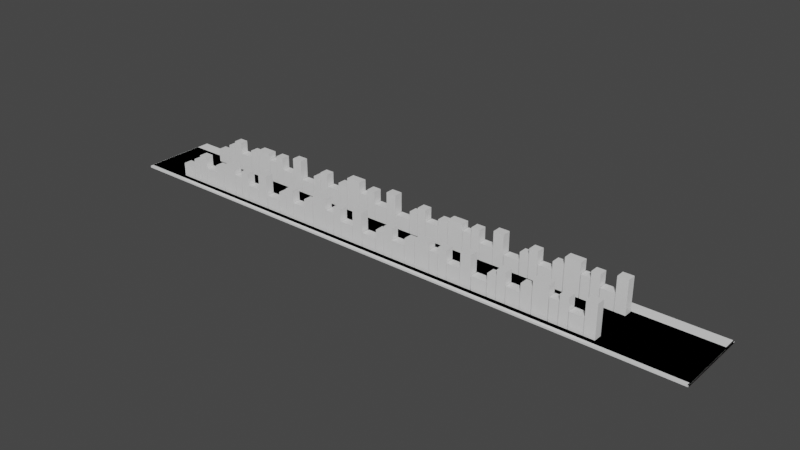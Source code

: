 # Source: Buildings.blend  (saved by Blender 2.80.75; exported with 4.5.12 LTS)
import bpy
from mathutils import Matrix  # noqa: F401  (used for matrix-valued properties, if any)

bpy.ops.wm.read_factory_settings(use_empty=True)
scene = bpy.context.scene
scene.name = 'Scene'

# ---- collections
col_collection = bpy.data.collections.new('Collection'); scene.collection.children.link(col_collection)

# ---- materials (node trees are filled in below, after node groups)
mat_material = bpy.data.materials.new('Material')
mat_material.alpha_threshold = 0.0
mat_material.use_transparent_shadow = False
mat_material.line_color = (0.0, 0.0, 0.0, 1.0)

# ---- material node trees
mat_material.use_nodes = True; mat_material.node_tree.nodes.clear()
_N = mat_material.node_tree.nodes; _L = mat_material.node_tree.links
n0 = _N.new('ShaderNodeOutputMaterial'); n0.name = 'Material Output'; n0.location = (300, 300)
n1 = _N.new('ShaderNodeBsdfPrincipled'); n1.name = 'Principled BSDF'; n1.location = (10, 300)
n1.distribution = 'GGX'
n1.subsurface_method = 'BURLEY'
n1.inputs[2].default_value = 0.4
n1.inputs[3].default_value = 1.45
n1.inputs[27].default_value = (0.0, 0.0, 0.0, 1.0)
n1.inputs[28].default_value = 1.0
_L.new(n1.outputs[0], n0.inputs[0])
n0.is_active_output = True

# ---- world
world_world = bpy.data.worlds.new('World'); scene.world = world_world
world_world.use_nodes = True; world_world.node_tree.nodes.clear()
_N = world_world.node_tree.nodes; _L = world_world.node_tree.links
n0 = _N.new('ShaderNodeOutputWorld'); n0.name = 'World Output'; n0.location = (300, 300)
n1 = _N.new('ShaderNodeBackground'); n1.name = 'Background'; n1.location = (10, 300)
n1.inputs[0].default_value = (0.05088, 0.05088, 0.05088, 1.0)
_L.new(n1.outputs[0], n0.inputs[0])
n0.is_active_output = True
world_world.color = (0.05088, 0.05088, 0.05088)
world_world.use_sun_shadow = False
world_world.sun_shadow_jitter_overblur = 0.0

# ---- meshes
me_cube = bpy.data.meshes.new('Cube')
me_cube.from_pydata([(1.603, -3.978, 7.593), (1.603, -3.978, -0.06582), (1.603, -5.978, 7.593), (1.603, -5.978, -0.06582), (-0.8307, -3.978, 7.593), (-0.8307, -3.978, -0.06582), (-0.8307, -5.978, 7.593), (-0.8307, -5.978, -0.06582)], [], [(0, 4, 6, 2), (3, 2, 6, 7), (7, 6, 4, 5), (5, 1, 3, 7), (1, 0, 2, 3), (5, 4, 0, 1)])
_uv = me_cube.uv_layers.new(name='UVMap')
_uv.uv.foreach_set('vector', [1.108, 1.0, -0.1085, 1.0, -0.1085, 2.384e-07, 1.108, 2.384e-07, 1.108, -1.415, 1.108, 2.415, -0.1085, 2.415, -0.1085, -1.415, 2.384e-07, -1.415, 2.384e-07, 2.415, 1.0, 2.415, 1.0, -1.415, -0.1085, 1.0, 1.108, 1.0, 1.108, 2.384e-07, -0.1085, 2.384e-07, 1.0, -1.415, 1.0, 2.415, 2.384e-07, 2.415, 2.384e-07, -1.415, -0.1085, -1.415, -0.1085, 2.415, 1.108, 2.415, 1.108, -1.415])
me_cube.materials.append(mat_material)
me_cube.use_remesh_preserve_volume = False
me_cube.use_remesh_preserve_attributes = False
me_cube.use_mirror_vertex_groups = False
me_cube.update()
me_cube_001 = bpy.data.meshes.new('Cube.001')
me_cube_001.from_pydata([(-0.9299, -3.978, 3.804), (-0.9299, -3.978, -0.06582), (-0.9299, -5.978, 3.804), (-0.9299, -5.978, -0.06582), (-4.093, -3.978, 3.804), (-4.093, -3.978, -0.06582), (-4.093, -5.978, 3.804), (-4.093, -5.978, -0.06582)], [], [(0, 4, 6, 2), (3, 2, 6, 7), (7, 6, 4, 5), (5, 1, 3, 7), (1, 0, 2, 3), (5, 4, 0, 1)])
_uv = me_cube_001.uv_layers.new(name='UVMap')
_uv.uv.foreach_set('vector', [1.291, 1.0, -0.2907, 1.0, -0.2907, 2.384e-07, 1.291, 2.384e-07, 1.291, -0.4674, 1.291, 1.467, -0.2907, 1.467, -0.2907, -0.4674, 2.384e-07, -0.4674, 2.384e-07, 1.467, 1.0, 1.467, 1.0, -0.4674, -0.2907, 1.0, 1.291, 1.0, 1.291, 2.384e-07, -0.2907, 2.384e-07, 1.0, -0.4674, 1.0, 1.467, 2.384e-07, 1.467, 2.384e-07, -0.4674, -0.2907, -0.4674, -0.2907, 1.467, 1.291, 1.467, 1.291, -0.4674])
me_cube_001.materials.append(mat_material)
me_cube_001.use_remesh_preserve_volume = False
me_cube_001.use_remesh_preserve_attributes = False
me_cube_001.use_mirror_vertex_groups = False
me_cube_001.update()
me_cube_002 = bpy.data.meshes.new('Cube.002')
me_cube_002.from_pydata([(-4.227, -3.978, 6.646), (-4.227, -3.978, -0.06582), (-4.227, -5.978, 6.646), (-4.227, -5.978, -0.06582), (-6.227, -3.978, 6.646), (-6.227, -3.978, -0.06582), (-6.227, -5.978, 6.646), (-6.227, -5.978, -0.06582)], [], [(0, 4, 6, 2), (3, 2, 6, 7), (7, 6, 4, 5), (5, 1, 3, 7), (1, 0, 2, 3), (5, 4, 0, 1)])
_uv = me_cube_002.uv_layers.new(name='UVMap')
_uv.uv.foreach_set('vector', [1.0, 1.0, 2.384e-07, 1.0, 2.384e-07, 2.384e-07, 1.0, 2.384e-07, 1.0, -1.178, 1.0, 2.178, 2.384e-07, 2.178, 2.384e-07, -1.178, 2.384e-07, -1.178, 2.384e-07, 2.178, 1.0, 2.178, 1.0, -1.178, 2.384e-07, 1.0, 1.0, 1.0, 1.0, 2.384e-07, 2.384e-07, 2.384e-07, 1.0, -1.178, 1.0, 2.178, 2.384e-07, 2.178, 2.384e-07, -1.178, 2.384e-07, -1.178, 2.384e-07, 2.178, 1.0, 2.178, 1.0, -1.178])
me_cube_002.materials.append(mat_material)
me_cube_002.use_remesh_preserve_volume = False
me_cube_002.use_remesh_preserve_attributes = False
me_cube_002.use_mirror_vertex_groups = False
me_cube_002.update()
me_cube_003 = bpy.data.meshes.new('Cube.003')
me_cube_003.from_pydata([(-6.361, -3.978, 5.128), (-6.361, -3.978, -0.06582), (-6.361, -5.978, 5.128), (-6.361, -5.978, -0.06582), (-8.361, -3.978, 5.128), (-8.361, -3.978, -0.06582), (-8.361, -5.978, 5.128), (-8.361, -5.978, -0.06582)], [], [(0, 4, 6, 2), (3, 2, 6, 7), (7, 6, 4, 5), (5, 1, 3, 7), (1, 0, 2, 3), (5, 4, 0, 1)])
_uv = me_cube_003.uv_layers.new(name='UVMap')
_uv.uv.foreach_set('vector', [1.0, 1.0, 0.0, 1.0, 0.0, 2.384e-07, 1.0, 2.384e-07, 1.0, -0.7986, 1.0, 1.799, 0.0, 1.799, 0.0, -0.7986, 2.384e-07, -0.7986, 2.384e-07, 1.799, 1.0, 1.799, 1.0, -0.7986, 0.0, 1.0, 1.0, 1.0, 1.0, 2.384e-07, 0.0, 2.384e-07, 1.0, -0.7986, 1.0, 1.799, 2.384e-07, 1.799, 2.384e-07, -0.7986, 0.0, -0.7986, 0.0, 1.799, 1.0, 1.799, 1.0, -0.7986])
me_cube_003.materials.append(mat_material)
me_cube_003.use_remesh_preserve_volume = False
me_cube_003.use_remesh_preserve_attributes = False
me_cube_003.use_mirror_vertex_groups = False
me_cube_003.update()
me_cube_004 = bpy.data.meshes.new('Cube.004')
me_cube_004.from_pydata([(-8.536, -3.978, 7.593), (-8.536, -3.978, -0.06582), (-8.536, -5.978, 7.593), (-8.536, -5.978, -0.06582), (-12.05, -3.978, 7.593), (-12.05, -3.978, -0.06582), (-12.05, -5.978, 7.593), (-12.05, -5.978, -0.06582)], [], [(0, 4, 6, 2), (3, 2, 6, 7), (7, 6, 4, 5), (5, 1, 3, 7), (1, 0, 2, 3), (5, 4, 0, 1)])
_uv = me_cube_004.uv_layers.new(name='UVMap')
_uv.uv.foreach_set('vector', [1.379, 1.0, -0.3785, 1.0, -0.3785, 2.384e-07, 1.379, 2.384e-07, 1.379, -1.415, 1.379, 2.415, -0.3785, 2.415, -0.3785, -1.415, 2.384e-07, -1.415, 2.384e-07, 2.415, 1.0, 2.415, 1.0, -1.415, -0.3785, 1.0, 1.379, 1.0, 1.379, 2.384e-07, -0.3785, 2.384e-07, 1.0, -1.415, 1.0, 2.415, 2.384e-07, 2.415, 2.384e-07, -1.415, -0.3785, -1.415, -0.3785, 2.415, 1.379, 2.415, 1.379, -1.415])
me_cube_004.materials.append(mat_material)
me_cube_004.use_remesh_preserve_volume = False
me_cube_004.use_remesh_preserve_attributes = False
me_cube_004.use_mirror_vertex_groups = False
me_cube_004.update()
me_cube_005 = bpy.data.meshes.new('Cube.005')
me_cube_005.from_pydata([(-119.6, -7.001, -0.4976), (-119.6, -7.001, -0.06338), (-119.6, 7.001, -0.4976), (-119.6, 7.001, -0.06338), (20.49, -7.001, -0.4976), (20.49, -7.001, -0.06338), (20.49, 7.001, -0.4976), (20.49, 7.001, -0.06338)], [], [(0, 1, 3, 2), (2, 3, 7, 6), (6, 7, 5, 4), (4, 5, 1, 0), (2, 6, 4, 0), (7, 3, 1, 5)])
_uv = me_cube_005.uv_layers.new(name='UVMap')
_uv.uv.foreach_set('vector', [-3.001, 0.3914, -3.001, 0.6086, 4.001, 0.6086, 4.001, 0.3914, -34.51, 0.3914, -34.51, 0.6086, 35.51, 0.6086, 35.51, 0.3914, 4.001, 0.3914, 4.001, 0.6086, -3.001, 0.6086, -3.001, 0.3914, 35.51, 0.3914, 35.51, 0.6086, -34.51, 0.6086, -34.51, 0.3914, -34.51, 4.001, 35.51, 4.001, 35.51, -3.001, -34.51, -3.001, 35.51, 4.001, -34.51, 4.001, -34.51, -3.001, 35.51, -3.001])
me_cube_005.use_remesh_preserve_volume = False
me_cube_005.use_remesh_preserve_attributes = False
me_cube_005.use_mirror_vertex_groups = False
me_cube_005.update()
me_cube_006 = bpy.data.meshes.new('Cube.006')
me_cube_006.from_pydata([(-12.21, -3.978, 5.723), (-12.21, -3.978, -0.06582), (-12.21, -5.978, 5.723), (-12.21, -5.978, -0.06582), (-14.65, -3.978, 5.723), (-14.65, -3.978, -0.06582), (-14.65, -5.978, 5.723), (-14.65, -5.978, -0.06582)], [], [(0, 4, 6, 2), (3, 2, 6, 7), (7, 6, 4, 5), (5, 1, 3, 7), (1, 0, 2, 3), (5, 4, 0, 1)])
_uv = me_cube_006.uv_layers.new(name='UVMap')
_uv.uv.foreach_set('vector', [1.108, 1.0, -0.1085, 1.0, -0.1085, 2.384e-07, 1.108, 2.384e-07, 1.108, -0.9472, 1.108, 1.947, -0.1085, 1.947, -0.1085, -0.9472, 2.384e-07, -0.9472, 2.384e-07, 1.947, 1.0, 1.947, 1.0, -0.9472, -0.1085, 1.0, 1.108, 1.0, 1.108, 2.384e-07, -0.1085, 2.384e-07, 1.0, -0.9472, 1.0, 1.947, 2.384e-07, 1.947, 2.384e-07, -0.9472, -0.1085, -0.9472, -0.1085, 1.947, 1.108, 1.947, 1.108, -0.9472])
me_cube_006.materials.append(mat_material)
me_cube_006.use_remesh_preserve_volume = False
me_cube_006.use_remesh_preserve_attributes = False
me_cube_006.use_mirror_vertex_groups = False
me_cube_006.update()
me_cube_007 = bpy.data.meshes.new('Cube.007')
me_cube_007.from_pydata([(-14.75, -3.978, 3.804), (-14.75, -3.978, -0.06582), (-14.75, -5.978, 3.804), (-14.75, -5.978, -0.06582), (-17.91, -3.978, 3.804), (-17.91, -3.978, -0.06582), (-17.91, -5.978, 3.804), (-17.91, -5.978, -0.06582)], [], [(0, 4, 6, 2), (3, 2, 6, 7), (7, 6, 4, 5), (5, 1, 3, 7), (1, 0, 2, 3), (5, 4, 0, 1)])
_uv = me_cube_007.uv_layers.new(name='UVMap')
_uv.uv.foreach_set('vector', [1.291, 1.0, -0.2907, 1.0, -0.2907, 2.384e-07, 1.291, 2.384e-07, 1.291, -0.4674, 1.291, 1.467, -0.2907, 1.467, -0.2907, -0.4674, 2.384e-07, -0.4674, 2.384e-07, 1.467, 1.0, 1.467, 1.0, -0.4674, -0.2907, 1.0, 1.291, 1.0, 1.291, 2.384e-07, -0.2907, 2.384e-07, 1.0, -0.4674, 1.0, 1.467, 2.384e-07, 1.467, 2.384e-07, -0.4674, -0.2907, -0.4674, -0.2907, 1.467, 1.291, 1.467, 1.291, -0.4674])
me_cube_007.materials.append(mat_material)
me_cube_007.use_remesh_preserve_volume = False
me_cube_007.use_remesh_preserve_attributes = False
me_cube_007.use_mirror_vertex_groups = False
me_cube_007.update()
me_cube_008 = bpy.data.meshes.new('Cube.008')
me_cube_008.from_pydata([(-18.04, -3.978, 6.646), (-18.04, -3.978, -0.06582), (-18.04, -5.978, 6.646), (-18.04, -5.978, -0.06582), (-20.04, -3.978, 6.646), (-20.04, -3.978, -0.06582), (-20.04, -5.978, 6.646), (-20.04, -5.978, -0.06582)], [], [(0, 4, 6, 2), (3, 2, 6, 7), (7, 6, 4, 5), (5, 1, 3, 7), (1, 0, 2, 3), (5, 4, 0, 1)])
_uv = me_cube_008.uv_layers.new(name='UVMap')
_uv.uv.foreach_set('vector', [1.0, 1.0, 9.537e-07, 1.0, 9.537e-07, 2.384e-07, 1.0, 2.384e-07, 1.0, -1.178, 1.0, 2.178, 9.537e-07, 2.178, 9.537e-07, -1.178, 2.384e-07, -1.178, 2.384e-07, 2.178, 1.0, 2.178, 1.0, -1.178, 9.537e-07, 1.0, 1.0, 1.0, 1.0, 2.384e-07, 9.537e-07, 2.384e-07, 1.0, -1.178, 1.0, 2.178, 2.384e-07, 2.178, 2.384e-07, -1.178, 9.537e-07, -1.178, 9.537e-07, 2.178, 1.0, 2.178, 1.0, -1.178])
me_cube_008.materials.append(mat_material)
me_cube_008.use_remesh_preserve_volume = False
me_cube_008.use_remesh_preserve_attributes = False
me_cube_008.use_mirror_vertex_groups = False
me_cube_008.update()
me_cube_009 = bpy.data.meshes.new('Cube.009')
me_cube_009.from_pydata([(-20.18, -3.978, 5.128), (-20.18, -3.978, -0.06582), (-20.18, -5.978, 5.128), (-20.18, -5.978, -0.06582), (-22.18, -3.978, 5.128), (-22.18, -3.978, -0.06582), (-22.18, -5.978, 5.128), (-22.18, -5.978, -0.06582)], [], [(0, 4, 6, 2), (3, 2, 6, 7), (7, 6, 4, 5), (5, 1, 3, 7), (1, 0, 2, 3), (5, 4, 0, 1)])
_uv = me_cube_009.uv_layers.new(name='UVMap')
_uv.uv.foreach_set('vector', [1.0, 1.0, 9.537e-07, 1.0, 9.537e-07, 2.384e-07, 1.0, 2.384e-07, 1.0, -0.7986, 1.0, 1.799, 9.537e-07, 1.799, 9.537e-07, -0.7986, 2.384e-07, -0.7986, 2.384e-07, 1.799, 1.0, 1.799, 1.0, -0.7986, 9.537e-07, 1.0, 1.0, 1.0, 1.0, 2.384e-07, 9.537e-07, 2.384e-07, 1.0, -0.7986, 1.0, 1.799, 2.384e-07, 1.799, 2.384e-07, -0.7986, 9.537e-07, -0.7986, 9.537e-07, 1.799, 1.0, 1.799, 1.0, -0.7986])
me_cube_009.materials.append(mat_material)
me_cube_009.use_remesh_preserve_volume = False
me_cube_009.use_remesh_preserve_attributes = False
me_cube_009.use_mirror_vertex_groups = False
me_cube_009.update()
me_cube_010 = bpy.data.meshes.new('Cube.010')
me_cube_010.from_pydata([(-22.35, -3.978, 3.117), (-22.35, -3.978, -0.06582), (-22.35, -5.978, 3.117), (-22.35, -5.978, -0.06582), (-25.87, -3.978, 3.117), (-25.87, -3.978, -0.06582), (-25.87, -5.978, 3.117), (-25.87, -5.978, -0.06582)], [], [(0, 4, 6, 2), (3, 2, 6, 7), (7, 6, 4, 5), (5, 1, 3, 7), (1, 0, 2, 3), (5, 4, 0, 1)])
_uv = me_cube_010.uv_layers.new(name='UVMap')
_uv.uv.foreach_set('vector', [1.379, 1.0, -0.3785, 1.0, -0.3785, 2.384e-07, 1.379, 2.384e-07, 1.379, -0.2956, 1.379, 1.296, -0.3785, 1.296, -0.3785, -0.2956, 2.384e-07, -0.2956, 2.384e-07, 1.296, 1.0, 1.296, 1.0, -0.2956, -0.3785, 1.0, 1.379, 1.0, 1.379, 2.384e-07, -0.3785, 2.384e-07, 1.0, -0.2956, 1.0, 1.296, 2.384e-07, 1.296, 2.384e-07, -0.2956, -0.3785, -0.2956, -0.3785, 1.296, 1.379, 1.296, 1.379, -0.2956])
me_cube_010.materials.append(mat_material)
me_cube_010.use_remesh_preserve_volume = False
me_cube_010.use_remesh_preserve_attributes = False
me_cube_010.use_mirror_vertex_groups = False
me_cube_010.update()
me_cube_011 = bpy.data.meshes.new('Cube.011')
me_cube_011.from_pydata([(-26.09, -3.978, 7.593), (-26.09, -3.978, -0.06582), (-26.09, -5.978, 7.593), (-26.09, -5.978, -0.06582), (-28.53, -3.978, 7.593), (-28.53, -3.978, -0.06582), (-28.53, -5.978, 7.593), (-28.53, -5.978, -0.06582)], [], [(0, 4, 6, 2), (3, 2, 6, 7), (7, 6, 4, 5), (5, 1, 3, 7), (1, 0, 2, 3), (5, 4, 0, 1)])
_uv = me_cube_011.uv_layers.new(name='UVMap')
_uv.uv.foreach_set('vector', [1.108, 1.0, -0.1085, 1.0, -0.1085, 2.384e-07, 1.108, 2.384e-07, 1.108, -1.415, 1.108, 2.415, -0.1085, 2.415, -0.1085, -1.415, 2.384e-07, -1.415, 2.384e-07, 2.415, 1.0, 2.415, 1.0, -1.415, -0.1085, 1.0, 1.108, 1.0, 1.108, 2.384e-07, -0.1085, 2.384e-07, 1.0, -1.415, 1.0, 2.415, 2.384e-07, 2.415, 2.384e-07, -1.415, -0.1085, -1.415, -0.1085, 2.415, 1.108, 2.415, 1.108, -1.415])
me_cube_011.materials.append(mat_material)
me_cube_011.use_remesh_preserve_volume = False
me_cube_011.use_remesh_preserve_attributes = False
me_cube_011.use_mirror_vertex_groups = False
me_cube_011.update()
me_cube_012 = bpy.data.meshes.new('Cube.012')
me_cube_012.from_pydata([(-28.62, -3.978, 3.804), (-28.62, -3.978, -0.06582), (-28.62, -5.978, 3.804), (-28.62, -5.978, -0.06582), (-31.79, -3.978, 3.804), (-31.79, -3.978, -0.06582), (-31.79, -5.978, 3.804), (-31.79, -5.978, -0.06582)], [], [(0, 4, 6, 2), (3, 2, 6, 7), (7, 6, 4, 5), (5, 1, 3, 7), (1, 0, 2, 3), (5, 4, 0, 1)])
_uv = me_cube_012.uv_layers.new(name='UVMap')
_uv.uv.foreach_set('vector', [1.291, 1.0, -0.2907, 1.0, -0.2907, 2.384e-07, 1.291, 2.384e-07, 1.291, -0.4674, 1.291, 1.467, -0.2907, 1.467, -0.2907, -0.4674, 2.384e-07, -0.4674, 2.384e-07, 1.467, 1.0, 1.467, 1.0, -0.4674, -0.2907, 1.0, 1.291, 1.0, 1.291, 2.384e-07, -0.2907, 2.384e-07, 1.0, -0.4674, 1.0, 1.467, 2.384e-07, 1.467, 2.384e-07, -0.4674, -0.2907, -0.4674, -0.2907, 1.467, 1.291, 1.467, 1.291, -0.4674])
me_cube_012.materials.append(mat_material)
me_cube_012.use_remesh_preserve_volume = False
me_cube_012.use_remesh_preserve_attributes = False
me_cube_012.use_mirror_vertex_groups = False
me_cube_012.update()
me_cube_013 = bpy.data.meshes.new('Cube.013')
me_cube_013.from_pydata([(-31.92, -3.978, 6.646), (-31.92, -3.978, -0.06582), (-31.92, -5.978, 6.646), (-31.92, -5.978, -0.06582), (-33.92, -3.978, 6.646), (-33.92, -3.978, -0.06582), (-33.92, -5.978, 6.646), (-33.92, -5.978, -0.06582)], [], [(0, 4, 6, 2), (3, 2, 6, 7), (7, 6, 4, 5), (5, 1, 3, 7), (1, 0, 2, 3), (5, 4, 0, 1)])
_uv = me_cube_013.uv_layers.new(name='UVMap')
_uv.uv.foreach_set('vector', [1.0, 1.0, 0.0, 1.0, 0.0, 2.384e-07, 1.0, 2.384e-07, 1.0, -1.178, 1.0, 2.178, 0.0, 2.178, 0.0, -1.178, 2.384e-07, -1.178, 2.384e-07, 2.178, 1.0, 2.178, 1.0, -1.178, 0.0, 1.0, 1.0, 1.0, 1.0, 2.384e-07, 0.0, 2.384e-07, 1.0, -1.178, 1.0, 2.178, 2.384e-07, 2.178, 2.384e-07, -1.178, 0.0, -1.178, 0.0, 2.178, 1.0, 2.178, 1.0, -1.178])
me_cube_013.materials.append(mat_material)
me_cube_013.use_remesh_preserve_volume = False
me_cube_013.use_remesh_preserve_attributes = False
me_cube_013.use_mirror_vertex_groups = False
me_cube_013.update()
me_cube_014 = bpy.data.meshes.new('Cube.014')
me_cube_014.from_pydata([(-34.06, -3.978, 5.128), (-34.06, -3.978, -0.06582), (-34.06, -5.978, 5.128), (-34.06, -5.978, -0.06582), (-36.06, -3.978, 5.128), (-36.06, -3.978, -0.06582), (-36.06, -5.978, 5.128), (-36.06, -5.978, -0.06582)], [], [(0, 4, 6, 2), (3, 2, 6, 7), (7, 6, 4, 5), (5, 1, 3, 7), (1, 0, 2, 3), (5, 4, 0, 1)])
_uv = me_cube_014.uv_layers.new(name='UVMap')
_uv.uv.foreach_set('vector', [1.0, 1.0, 1.907e-06, 1.0, 1.907e-06, 2.384e-07, 1.0, 2.384e-07, 1.0, -0.7986, 1.0, 1.799, 1.907e-06, 1.799, 1.907e-06, -0.7986, 2.384e-07, -0.7986, 2.384e-07, 1.799, 1.0, 1.799, 1.0, -0.7986, 1.907e-06, 1.0, 1.0, 1.0, 1.0, 2.384e-07, 1.907e-06, 2.384e-07, 1.0, -0.7986, 1.0, 1.799, 2.384e-07, 1.799, 2.384e-07, -0.7986, 1.907e-06, -0.7986, 1.907e-06, 1.799, 1.0, 1.799, 1.0, -0.7986])
me_cube_014.materials.append(mat_material)
me_cube_014.use_remesh_preserve_volume = False
me_cube_014.use_remesh_preserve_attributes = False
me_cube_014.use_mirror_vertex_groups = False
me_cube_014.update()
me_cube_015 = bpy.data.meshes.new('Cube.015')
me_cube_015.from_pydata([(-36.23, -3.978, 6.58), (-36.23, -3.978, -0.06582), (-36.23, -5.978, 6.58), (-36.23, -5.978, -0.06582), (-39.74, -3.978, 6.58), (-39.74, -3.978, -0.06582), (-39.74, -5.978, 6.58), (-39.74, -5.978, -0.06582)], [], [(0, 4, 6, 2), (3, 2, 6, 7), (7, 6, 4, 5), (5, 1, 3, 7), (1, 0, 2, 3), (5, 4, 0, 1)])
_uv = me_cube_015.uv_layers.new(name='UVMap')
_uv.uv.foreach_set('vector', [1.379, 1.0, -0.3785, 1.0, -0.3785, 2.384e-07, 1.379, 2.384e-07, 1.379, -1.161, 1.379, 2.161, -0.3785, 2.161, -0.3785, -1.161, 2.384e-07, -1.161, 2.384e-07, 2.161, 1.0, 2.161, 1.0, -1.161, -0.3785, 1.0, 1.379, 1.0, 1.379, 2.384e-07, -0.3785, 2.384e-07, 1.0, -1.161, 1.0, 2.161, 2.384e-07, 2.161, 2.384e-07, -1.161, -0.3785, -1.161, -0.3785, 2.161, 1.379, 2.161, 1.379, -1.161])
me_cube_015.materials.append(mat_material)
me_cube_015.use_remesh_preserve_volume = False
me_cube_015.use_remesh_preserve_attributes = False
me_cube_015.use_mirror_vertex_groups = False
me_cube_015.update()
me_cube_016 = bpy.data.meshes.new('Cube.016')
me_cube_016.from_pydata([(-39.91, -3.978, 5.723), (-39.91, -3.978, -0.06582), (-39.91, -5.978, 5.723), (-39.91, -5.978, -0.06582), (-42.34, -3.978, 5.723), (-42.34, -3.978, -0.06582), (-42.34, -5.978, 5.723), (-42.34, -5.978, -0.06582)], [], [(0, 4, 6, 2), (3, 2, 6, 7), (7, 6, 4, 5), (5, 1, 3, 7), (1, 0, 2, 3), (5, 4, 0, 1)])
_uv = me_cube_016.uv_layers.new(name='UVMap')
_uv.uv.foreach_set('vector', [1.108, 1.0, -0.1085, 1.0, -0.1085, 2.384e-07, 1.108, 2.384e-07, 1.108, -0.9472, 1.108, 1.947, -0.1085, 1.947, -0.1085, -0.9472, 2.384e-07, -0.9472, 2.384e-07, 1.947, 1.0, 1.947, 1.0, -0.9472, -0.1085, 1.0, 1.108, 1.0, 1.108, 2.384e-07, -0.1085, 2.384e-07, 1.0, -0.9472, 1.0, 1.947, 2.384e-07, 1.947, 2.384e-07, -0.9472, -0.1085, -0.9472, -0.1085, 1.947, 1.108, 1.947, 1.108, -0.9472])
me_cube_016.materials.append(mat_material)
me_cube_016.use_remesh_preserve_volume = False
me_cube_016.use_remesh_preserve_attributes = False
me_cube_016.use_mirror_vertex_groups = False
me_cube_016.update()
me_cube_017 = bpy.data.meshes.new('Cube.017')
me_cube_017.from_pydata([(-42.44, -3.978, 4.068), (-42.44, -3.978, -0.06582), (-42.44, -5.978, 4.068), (-42.44, -5.978, -0.06582), (-45.6, -3.978, 4.068), (-45.6, -3.978, -0.06582), (-45.6, -5.978, 4.068), (-45.6, -5.978, -0.06582)], [], [(0, 4, 6, 2), (3, 2, 6, 7), (7, 6, 4, 5), (5, 1, 3, 7), (1, 0, 2, 3), (5, 4, 0, 1)])
_uv = me_cube_017.uv_layers.new(name='UVMap')
_uv.uv.foreach_set('vector', [1.291, 1.0, -0.2907, 1.0, -0.2907, 2.384e-07, 1.291, 2.384e-07, 1.291, -0.5334, 1.291, 1.533, -0.2907, 1.533, -0.2907, -0.5334, 2.384e-07, -0.5334, 2.384e-07, 1.533, 1.0, 1.533, 1.0, -0.5334, -0.2907, 1.0, 1.291, 1.0, 1.291, 2.384e-07, -0.2907, 2.384e-07, 1.0, -0.5334, 1.0, 1.533, 2.384e-07, 1.533, 2.384e-07, -0.5334, -0.2907, -0.5334, -0.2907, 1.533, 1.291, 1.533, 1.291, -0.5334])
me_cube_017.materials.append(mat_material)
me_cube_017.use_remesh_preserve_volume = False
me_cube_017.use_remesh_preserve_attributes = False
me_cube_017.use_mirror_vertex_groups = False
me_cube_017.update()
me_cube_018 = bpy.data.meshes.new('Cube.018')
me_cube_018.from_pydata([(-45.74, -3.978, 6.646), (-45.74, -3.978, -0.06582), (-45.74, -5.978, 6.646), (-45.74, -5.978, -0.06582), (-47.74, -3.978, 6.646), (-47.74, -3.978, -0.06582), (-47.74, -5.978, 6.646), (-47.74, -5.978, -0.06582)], [], [(0, 4, 6, 2), (3, 2, 6, 7), (7, 6, 4, 5), (5, 1, 3, 7), (1, 0, 2, 3), (5, 4, 0, 1)])
_uv = me_cube_018.uv_layers.new(name='UVMap')
_uv.uv.foreach_set('vector', [1.0, 1.0, 0.0, 1.0, 0.0, 2.384e-07, 1.0, 2.384e-07, 1.0, -1.178, 1.0, 2.178, 0.0, 2.178, 0.0, -1.178, 2.384e-07, -1.178, 2.384e-07, 2.178, 1.0, 2.178, 1.0, -1.178, 0.0, 1.0, 1.0, 1.0, 1.0, 2.384e-07, 0.0, 2.384e-07, 1.0, -1.178, 1.0, 2.178, 2.384e-07, 2.178, 2.384e-07, -1.178, 0.0, -1.178, 0.0, 2.178, 1.0, 2.178, 1.0, -1.178])
me_cube_018.materials.append(mat_material)
me_cube_018.use_remesh_preserve_volume = False
me_cube_018.use_remesh_preserve_attributes = False
me_cube_018.use_mirror_vertex_groups = False
me_cube_018.update()
me_cube_019 = bpy.data.meshes.new('Cube.019')
me_cube_019.from_pydata([(-47.87, -3.978, 5.128), (-47.87, -3.978, -0.06582), (-47.87, -5.978, 5.128), (-47.87, -5.978, -0.06582), (-49.87, -3.978, 5.128), (-49.87, -3.978, -0.06582), (-49.87, -5.978, 5.128), (-49.87, -5.978, -0.06582)], [], [(0, 4, 6, 2), (3, 2, 6, 7), (7, 6, 4, 5), (5, 1, 3, 7), (1, 0, 2, 3), (5, 4, 0, 1)])
_uv = me_cube_019.uv_layers.new(name='UVMap')
_uv.uv.foreach_set('vector', [1.0, 1.0, 0.0, 1.0, 0.0, 2.384e-07, 1.0, 2.384e-07, 1.0, -0.7986, 1.0, 1.799, 0.0, 1.799, 0.0, -0.7986, 2.384e-07, -0.7986, 2.384e-07, 1.799, 1.0, 1.799, 1.0, -0.7986, 0.0, 1.0, 1.0, 1.0, 1.0, 2.384e-07, 0.0, 2.384e-07, 1.0, -0.7986, 1.0, 1.799, 2.384e-07, 1.799, 2.384e-07, -0.7986, 0.0, -0.7986, 0.0, 1.799, 1.0, 1.799, 1.0, -0.7986])
me_cube_019.materials.append(mat_material)
me_cube_019.use_remesh_preserve_volume = False
me_cube_019.use_remesh_preserve_attributes = False
me_cube_019.use_mirror_vertex_groups = False
me_cube_019.update()
me_cube_020 = bpy.data.meshes.new('Cube.020')
me_cube_020.from_pydata([(-50.05, -3.978, 3.117), (-50.05, -3.978, -0.06582), (-50.05, -5.978, 3.117), (-50.05, -5.978, -0.06582), (-53.56, -3.978, 3.117), (-53.56, -3.978, -0.06582), (-53.56, -5.978, 3.117), (-53.56, -5.978, -0.06582)], [], [(0, 4, 6, 2), (3, 2, 6, 7), (7, 6, 4, 5), (5, 1, 3, 7), (1, 0, 2, 3), (5, 4, 0, 1)])
_uv = me_cube_020.uv_layers.new(name='UVMap')
_uv.uv.foreach_set('vector', [1.379, 1.0, -0.3785, 1.0, -0.3785, 2.384e-07, 1.379, 2.384e-07, 1.379, -0.2956, 1.379, 1.296, -0.3785, 1.296, -0.3785, -0.2956, 2.384e-07, -0.2956, 2.384e-07, 1.296, 1.0, 1.296, 1.0, -0.2956, -0.3785, 1.0, 1.379, 1.0, 1.379, 2.384e-07, -0.3785, 2.384e-07, 1.0, -0.2956, 1.0, 1.296, 2.384e-07, 1.296, 2.384e-07, -0.2956, -0.3785, -0.2956, -0.3785, 1.296, 1.379, 1.296, 1.379, -0.2956])
me_cube_020.materials.append(mat_material)
me_cube_020.use_remesh_preserve_volume = False
me_cube_020.use_remesh_preserve_attributes = False
me_cube_020.use_mirror_vertex_groups = False
me_cube_020.update()
me_cube_021 = bpy.data.meshes.new('Cube.021')
me_cube_021.from_pydata([(1.603, 6.814, 7.593), (1.603, 6.814, -0.06582), (1.603, 4.814, 7.593), (1.603, 4.814, -0.06582), (-0.8307, 6.814, 7.593), (-0.8307, 6.814, -0.06582), (-0.8307, 4.814, 7.593), (-0.8307, 4.814, -0.06582)], [], [(0, 4, 6, 2), (3, 2, 6, 7), (7, 6, 4, 5), (5, 1, 3, 7), (1, 0, 2, 3), (5, 4, 0, 1)])
_uv = me_cube_021.uv_layers.new(name='UVMap')
_uv.uv.foreach_set('vector', [0.6589, 0.6306, 0.3411, 0.6306, 0.3411, 0.3694, 0.6589, 0.3694, 0.6589, -5.96e-08, 0.6589, 1.0, 0.3411, 1.0, 0.3411, -5.96e-08, 0.3694, -5.96e-08, 0.3694, 1.0, 0.6306, 1.0, 0.6306, -5.96e-08, 0.3411, 0.6306, 0.6589, 0.6306, 0.6589, 0.3694, 0.3411, 0.3694, 0.6306, -5.96e-08, 0.6306, 1.0, 0.3694, 1.0, 0.3694, -5.96e-08, 0.3411, -5.96e-08, 0.3411, 1.0, 0.6589, 1.0, 0.6589, -5.96e-08])
me_cube_021.materials.append(mat_material)
me_cube_021.use_remesh_preserve_volume = False
me_cube_021.use_remesh_preserve_attributes = False
me_cube_021.use_mirror_vertex_groups = False
me_cube_021.update()
me_cube_022 = bpy.data.meshes.new('Cube.022')
me_cube_022.from_pydata([(-0.9299, 6.814, 3.804), (-0.9299, 6.814, -0.06582), (-0.9299, 4.814, 3.804), (-0.9299, 4.814, -0.06582), (-4.093, 6.814, 3.804), (-4.093, 6.814, -0.06582), (-4.093, 4.814, 3.804), (-4.093, 4.814, -0.06582)], [], [(0, 4, 6, 2), (3, 2, 6, 7), (7, 6, 4, 5), (5, 1, 3, 7), (1, 0, 2, 3), (5, 4, 0, 1)])
_uv = me_cube_022.uv_layers.new(name='UVMap')
_uv.uv.foreach_set('vector', [1.291, 1.0, -0.2907, 1.0, -0.2907, -2.384e-07, 1.291, -2.384e-07, 1.291, -0.4674, 1.291, 1.467, -0.2907, 1.467, -0.2907, -0.4674, -2.384e-07, -0.4674, -2.384e-07, 1.467, 1.0, 1.467, 1.0, -0.4674, -0.2907, 1.0, 1.291, 1.0, 1.291, -2.384e-07, -0.2907, -2.384e-07, 1.0, -0.4674, 1.0, 1.467, -2.384e-07, 1.467, -2.384e-07, -0.4674, -0.2907, -0.4674, -0.2907, 1.467, 1.291, 1.467, 1.291, -0.4674])
me_cube_022.materials.append(mat_material)
me_cube_022.use_remesh_preserve_volume = False
me_cube_022.use_remesh_preserve_attributes = False
me_cube_022.use_mirror_vertex_groups = False
me_cube_022.update()
me_cube_023 = bpy.data.meshes.new('Cube.023')
me_cube_023.from_pydata([(-4.227, 6.814, 6.646), (-4.227, 6.814, -0.06582), (-4.227, 4.814, 6.646), (-4.227, 4.814, -0.06582), (-6.227, 6.814, 6.646), (-6.227, 6.814, -0.06582), (-6.227, 4.814, 6.646), (-6.227, 4.814, -0.06582)], [], [(0, 4, 6, 2), (3, 2, 6, 7), (7, 6, 4, 5), (5, 1, 3, 7), (1, 0, 2, 3), (5, 4, 0, 1)])
_uv = me_cube_023.uv_layers.new(name='UVMap')
_uv.uv.foreach_set('vector', [1.0, 1.0, 2.384e-07, 1.0, 2.384e-07, -2.384e-07, 1.0, -2.384e-07, 1.0, -1.178, 1.0, 2.178, 2.384e-07, 2.178, 2.384e-07, -1.178, -2.384e-07, -1.178, -2.384e-07, 2.178, 1.0, 2.178, 1.0, -1.178, 2.384e-07, 1.0, 1.0, 1.0, 1.0, -2.384e-07, 2.384e-07, -2.384e-07, 1.0, -1.178, 1.0, 2.178, -2.384e-07, 2.178, -2.384e-07, -1.178, 2.384e-07, -1.178, 2.384e-07, 2.178, 1.0, 2.178, 1.0, -1.178])
me_cube_023.materials.append(mat_material)
me_cube_023.use_remesh_preserve_volume = False
me_cube_023.use_remesh_preserve_attributes = False
me_cube_023.use_mirror_vertex_groups = False
me_cube_023.update()
me_cube_024 = bpy.data.meshes.new('Cube.024')
me_cube_024.from_pydata([(-6.361, 6.814, 5.128), (-6.361, 6.814, -0.06582), (-6.361, 4.814, 5.128), (-6.361, 4.814, -0.06582), (-8.361, 6.814, 5.128), (-8.361, 6.814, -0.06582), (-8.361, 4.814, 5.128), (-8.361, 4.814, -0.06582)], [], [(0, 4, 6, 2), (3, 2, 6, 7), (7, 6, 4, 5), (5, 1, 3, 7), (1, 0, 2, 3), (5, 4, 0, 1)])
_uv = me_cube_024.uv_layers.new(name='UVMap')
_uv.uv.foreach_set('vector', [1.0, 1.0, 0.0, 1.0, 0.0, -2.384e-07, 1.0, -2.384e-07, 1.0, -0.7986, 1.0, 1.799, 0.0, 1.799, 0.0, -0.7986, -2.384e-07, -0.7986, -2.384e-07, 1.799, 1.0, 1.799, 1.0, -0.7986, 0.0, 1.0, 1.0, 1.0, 1.0, -2.384e-07, 0.0, -2.384e-07, 1.0, -0.7986, 1.0, 1.799, -2.384e-07, 1.799, -2.384e-07, -0.7986, 0.0, -0.7986, 0.0, 1.799, 1.0, 1.799, 1.0, -0.7986])
me_cube_024.materials.append(mat_material)
me_cube_024.use_remesh_preserve_volume = False
me_cube_024.use_remesh_preserve_attributes = False
me_cube_024.use_mirror_vertex_groups = False
me_cube_024.update()
me_cube_025 = bpy.data.meshes.new('Cube.025')
me_cube_025.from_pydata([(-8.536, 6.814, 7.593), (-8.536, 6.814, -0.06582), (-8.536, 4.814, 7.593), (-8.536, 4.814, -0.06582), (-12.05, 6.814, 7.593), (-12.05, 6.814, -0.06582), (-12.05, 4.814, 7.593), (-12.05, 4.814, -0.06582)], [], [(0, 4, 6, 2), (3, 2, 6, 7), (7, 6, 4, 5), (5, 1, 3, 7), (1, 0, 2, 3), (5, 4, 0, 1)])
_uv = me_cube_025.uv_layers.new(name='UVMap')
_uv.uv.foreach_set('vector', [1.379, 1.0, -0.3785, 1.0, -0.3785, -2.384e-07, 1.379, -2.384e-07, 1.379, -1.415, 1.379, 2.415, -0.3785, 2.415, -0.3785, -1.415, -2.384e-07, -1.415, -2.384e-07, 2.415, 1.0, 2.415, 1.0, -1.415, -0.3785, 1.0, 1.379, 1.0, 1.379, -2.384e-07, -0.3785, -2.384e-07, 1.0, -1.415, 1.0, 2.415, -2.384e-07, 2.415, -2.384e-07, -1.415, -0.3785, -1.415, -0.3785, 2.415, 1.379, 2.415, 1.379, -1.415])
me_cube_025.materials.append(mat_material)
me_cube_025.use_remesh_preserve_volume = False
me_cube_025.use_remesh_preserve_attributes = False
me_cube_025.use_mirror_vertex_groups = False
me_cube_025.update()
me_cube_026 = bpy.data.meshes.new('Cube.026')
me_cube_026.from_pydata([(-12.21, 6.814, 5.723), (-12.21, 6.814, -0.06582), (-12.21, 4.814, 5.723), (-12.21, 4.814, -0.06582), (-14.65, 6.814, 5.723), (-14.65, 6.814, -0.06582), (-14.65, 4.814, 5.723), (-14.65, 4.814, -0.06582)], [], [(0, 4, 6, 2), (3, 2, 6, 7), (7, 6, 4, 5), (5, 1, 3, 7), (1, 0, 2, 3), (5, 4, 0, 1)])
_uv = me_cube_026.uv_layers.new(name='UVMap')
_uv.uv.foreach_set('vector', [1.108, 1.0, -0.1085, 1.0, -0.1085, -2.384e-07, 1.108, -2.384e-07, 1.108, -0.9472, 1.108, 1.947, -0.1085, 1.947, -0.1085, -0.9472, -2.384e-07, -0.9472, -2.384e-07, 1.947, 1.0, 1.947, 1.0, -0.9472, -0.1085, 1.0, 1.108, 1.0, 1.108, -2.384e-07, -0.1085, -2.384e-07, 1.0, -0.9472, 1.0, 1.947, -2.384e-07, 1.947, -2.384e-07, -0.9472, -0.1085, -0.9472, -0.1085, 1.947, 1.108, 1.947, 1.108, -0.9472])
me_cube_026.materials.append(mat_material)
me_cube_026.use_remesh_preserve_volume = False
me_cube_026.use_remesh_preserve_attributes = False
me_cube_026.use_mirror_vertex_groups = False
me_cube_026.update()
me_cube_027 = bpy.data.meshes.new('Cube.027')
me_cube_027.from_pydata([(-14.75, 6.814, 3.804), (-14.75, 6.814, -0.06582), (-14.75, 4.814, 3.804), (-14.75, 4.814, -0.06582), (-17.91, 6.814, 3.804), (-17.91, 6.814, -0.06582), (-17.91, 4.814, 3.804), (-17.91, 4.814, -0.06582)], [], [(0, 4, 6, 2), (3, 2, 6, 7), (7, 6, 4, 5), (5, 1, 3, 7), (1, 0, 2, 3), (5, 4, 0, 1)])
_uv = me_cube_027.uv_layers.new(name='UVMap')
_uv.uv.foreach_set('vector', [1.291, 1.0, -0.2907, 1.0, -0.2907, -2.384e-07, 1.291, -2.384e-07, 1.291, -0.4674, 1.291, 1.467, -0.2907, 1.467, -0.2907, -0.4674, -2.384e-07, -0.4674, -2.384e-07, 1.467, 1.0, 1.467, 1.0, -0.4674, -0.2907, 1.0, 1.291, 1.0, 1.291, -2.384e-07, -0.2907, -2.384e-07, 1.0, -0.4674, 1.0, 1.467, -2.384e-07, 1.467, -2.384e-07, -0.4674, -0.2907, -0.4674, -0.2907, 1.467, 1.291, 1.467, 1.291, -0.4674])
me_cube_027.materials.append(mat_material)
me_cube_027.use_remesh_preserve_volume = False
me_cube_027.use_remesh_preserve_attributes = False
me_cube_027.use_mirror_vertex_groups = False
me_cube_027.update()
me_cube_028 = bpy.data.meshes.new('Cube.028')
me_cube_028.from_pydata([(-18.04, 6.814, 6.646), (-18.04, 6.814, -0.06582), (-18.04, 4.814, 6.646), (-18.04, 4.814, -0.06582), (-20.04, 6.814, 6.646), (-20.04, 6.814, -0.06582), (-20.04, 4.814, 6.646), (-20.04, 4.814, -0.06582)], [], [(0, 4, 6, 2), (3, 2, 6, 7), (7, 6, 4, 5), (5, 1, 3, 7), (1, 0, 2, 3), (5, 4, 0, 1)])
_uv = me_cube_028.uv_layers.new(name='UVMap')
_uv.uv.foreach_set('vector', [1.0, 1.0, 9.537e-07, 1.0, 9.537e-07, -2.384e-07, 1.0, -2.384e-07, 1.0, -1.178, 1.0, 2.178, 9.537e-07, 2.178, 9.537e-07, -1.178, -2.384e-07, -1.178, -2.384e-07, 2.178, 1.0, 2.178, 1.0, -1.178, 9.537e-07, 1.0, 1.0, 1.0, 1.0, -2.384e-07, 9.537e-07, -2.384e-07, 1.0, -1.178, 1.0, 2.178, -2.384e-07, 2.178, -2.384e-07, -1.178, 9.537e-07, -1.178, 9.537e-07, 2.178, 1.0, 2.178, 1.0, -1.178])
me_cube_028.materials.append(mat_material)
me_cube_028.use_remesh_preserve_volume = False
me_cube_028.use_remesh_preserve_attributes = False
me_cube_028.use_mirror_vertex_groups = False
me_cube_028.update()
me_cube_029 = bpy.data.meshes.new('Cube.029')
me_cube_029.from_pydata([(-20.18, 6.814, 5.128), (-20.18, 6.814, -0.06582), (-20.18, 4.814, 5.128), (-20.18, 4.814, -0.06582), (-22.18, 6.814, 5.128), (-22.18, 6.814, -0.06582), (-22.18, 4.814, 5.128), (-22.18, 4.814, -0.06582)], [], [(0, 4, 6, 2), (3, 2, 6, 7), (7, 6, 4, 5), (5, 1, 3, 7), (1, 0, 2, 3), (5, 4, 0, 1)])
_uv = me_cube_029.uv_layers.new(name='UVMap')
_uv.uv.foreach_set('vector', [1.0, 1.0, 9.537e-07, 1.0, 9.537e-07, -2.384e-07, 1.0, -2.384e-07, 1.0, -0.7986, 1.0, 1.799, 9.537e-07, 1.799, 9.537e-07, -0.7986, -2.384e-07, -0.7986, -2.384e-07, 1.799, 1.0, 1.799, 1.0, -0.7986, 9.537e-07, 1.0, 1.0, 1.0, 1.0, -2.384e-07, 9.537e-07, -2.384e-07, 1.0, -0.7986, 1.0, 1.799, -2.384e-07, 1.799, -2.384e-07, -0.7986, 9.537e-07, -0.7986, 9.537e-07, 1.799, 1.0, 1.799, 1.0, -0.7986])
me_cube_029.materials.append(mat_material)
me_cube_029.use_remesh_preserve_volume = False
me_cube_029.use_remesh_preserve_attributes = False
me_cube_029.use_mirror_vertex_groups = False
me_cube_029.update()
me_cube_030 = bpy.data.meshes.new('Cube.030')
me_cube_030.from_pydata([(-22.35, 6.814, 3.117), (-22.35, 6.814, -0.06582), (-22.35, 4.814, 3.117), (-22.35, 4.814, -0.06582), (-25.87, 6.814, 3.117), (-25.87, 6.814, -0.06582), (-25.87, 4.814, 3.117), (-25.87, 4.814, -0.06582)], [], [(0, 4, 6, 2), (3, 2, 6, 7), (7, 6, 4, 5), (5, 1, 3, 7), (1, 0, 2, 3), (5, 4, 0, 1)])
_uv = me_cube_030.uv_layers.new(name='UVMap')
_uv.uv.foreach_set('vector', [1.379, 1.0, -0.3785, 1.0, -0.3785, -2.384e-07, 1.379, -2.384e-07, 1.379, -0.2956, 1.379, 1.296, -0.3785, 1.296, -0.3785, -0.2956, -2.384e-07, -0.2956, -2.384e-07, 1.296, 1.0, 1.296, 1.0, -0.2956, -0.3785, 1.0, 1.379, 1.0, 1.379, -2.384e-07, -0.3785, -2.384e-07, 1.0, -0.2956, 1.0, 1.296, -2.384e-07, 1.296, -2.384e-07, -0.2956, -0.3785, -0.2956, -0.3785, 1.296, 1.379, 1.296, 1.379, -0.2956])
me_cube_030.materials.append(mat_material)
me_cube_030.use_remesh_preserve_volume = False
me_cube_030.use_remesh_preserve_attributes = False
me_cube_030.use_mirror_vertex_groups = False
me_cube_030.update()
me_cube_031 = bpy.data.meshes.new('Cube.031')
me_cube_031.from_pydata([(-26.09, 6.814, 7.593), (-26.09, 6.814, -0.06582), (-26.09, 4.814, 7.593), (-26.09, 4.814, -0.06582), (-28.53, 6.814, 7.593), (-28.53, 6.814, -0.06582), (-28.53, 4.814, 7.593), (-28.53, 4.814, -0.06582)], [], [(0, 4, 6, 2), (3, 2, 6, 7), (7, 6, 4, 5), (5, 1, 3, 7), (1, 0, 2, 3), (5, 4, 0, 1)])
_uv = me_cube_031.uv_layers.new(name='UVMap')
_uv.uv.foreach_set('vector', [1.108, 1.0, -0.1085, 1.0, -0.1085, -2.384e-07, 1.108, -2.384e-07, 1.108, -1.415, 1.108, 2.415, -0.1085, 2.415, -0.1085, -1.415, -2.384e-07, -1.415, -2.384e-07, 2.415, 1.0, 2.415, 1.0, -1.415, -0.1085, 1.0, 1.108, 1.0, 1.108, -2.384e-07, -0.1085, -2.384e-07, 1.0, -1.415, 1.0, 2.415, -2.384e-07, 2.415, -2.384e-07, -1.415, -0.1085, -1.415, -0.1085, 2.415, 1.108, 2.415, 1.108, -1.415])
me_cube_031.materials.append(mat_material)
me_cube_031.use_remesh_preserve_volume = False
me_cube_031.use_remesh_preserve_attributes = False
me_cube_031.use_mirror_vertex_groups = False
me_cube_031.update()
me_cube_032 = bpy.data.meshes.new('Cube.032')
me_cube_032.from_pydata([(-28.62, 6.814, 3.804), (-28.62, 6.814, -0.06582), (-28.62, 4.814, 3.804), (-28.62, 4.814, -0.06582), (-31.79, 6.814, 3.804), (-31.79, 6.814, -0.06582), (-31.79, 4.814, 3.804), (-31.79, 4.814, -0.06582)], [], [(0, 4, 6, 2), (3, 2, 6, 7), (7, 6, 4, 5), (5, 1, 3, 7), (1, 0, 2, 3), (5, 4, 0, 1)])
_uv = me_cube_032.uv_layers.new(name='UVMap')
_uv.uv.foreach_set('vector', [1.291, 1.0, -0.2907, 1.0, -0.2907, -2.384e-07, 1.291, -2.384e-07, 1.291, -0.4674, 1.291, 1.467, -0.2907, 1.467, -0.2907, -0.4674, -2.384e-07, -0.4674, -2.384e-07, 1.467, 1.0, 1.467, 1.0, -0.4674, -0.2907, 1.0, 1.291, 1.0, 1.291, -2.384e-07, -0.2907, -2.384e-07, 1.0, -0.4674, 1.0, 1.467, -2.384e-07, 1.467, -2.384e-07, -0.4674, -0.2907, -0.4674, -0.2907, 1.467, 1.291, 1.467, 1.291, -0.4674])
me_cube_032.materials.append(mat_material)
me_cube_032.use_remesh_preserve_volume = False
me_cube_032.use_remesh_preserve_attributes = False
me_cube_032.use_mirror_vertex_groups = False
me_cube_032.update()
me_cube_033 = bpy.data.meshes.new('Cube.033')
me_cube_033.from_pydata([(-31.92, 6.814, 6.646), (-31.92, 6.814, -0.06582), (-31.92, 4.814, 6.646), (-31.92, 4.814, -0.06582), (-33.92, 6.814, 6.646), (-33.92, 6.814, -0.06582), (-33.92, 4.814, 6.646), (-33.92, 4.814, -0.06582)], [], [(0, 4, 6, 2), (3, 2, 6, 7), (7, 6, 4, 5), (5, 1, 3, 7), (1, 0, 2, 3), (5, 4, 0, 1)])
_uv = me_cube_033.uv_layers.new(name='UVMap')
_uv.uv.foreach_set('vector', [1.0, 1.0, 0.0, 1.0, 0.0, -2.384e-07, 1.0, -2.384e-07, 1.0, -1.178, 1.0, 2.178, 0.0, 2.178, 0.0, -1.178, -2.384e-07, -1.178, -2.384e-07, 2.178, 1.0, 2.178, 1.0, -1.178, 0.0, 1.0, 1.0, 1.0, 1.0, -2.384e-07, 0.0, -2.384e-07, 1.0, -1.178, 1.0, 2.178, -2.384e-07, 2.178, -2.384e-07, -1.178, 0.0, -1.178, 0.0, 2.178, 1.0, 2.178, 1.0, -1.178])
me_cube_033.materials.append(mat_material)
me_cube_033.use_remesh_preserve_volume = False
me_cube_033.use_remesh_preserve_attributes = False
me_cube_033.use_mirror_vertex_groups = False
me_cube_033.update()
me_cube_034 = bpy.data.meshes.new('Cube.034')
me_cube_034.from_pydata([(-34.06, 6.814, 5.128), (-34.06, 6.814, -0.06582), (-34.06, 4.814, 5.128), (-34.06, 4.814, -0.06582), (-36.06, 6.814, 5.128), (-36.06, 6.814, -0.06582), (-36.06, 4.814, 5.128), (-36.06, 4.814, -0.06582)], [], [(0, 4, 6, 2), (3, 2, 6, 7), (7, 6, 4, 5), (5, 1, 3, 7), (1, 0, 2, 3), (5, 4, 0, 1)])
_uv = me_cube_034.uv_layers.new(name='UVMap')
_uv.uv.foreach_set('vector', [1.0, 1.0, 1.907e-06, 1.0, 1.907e-06, -2.384e-07, 1.0, -2.384e-07, 1.0, -0.7986, 1.0, 1.799, 1.907e-06, 1.799, 1.907e-06, -0.7986, -2.384e-07, -0.7986, -2.384e-07, 1.799, 1.0, 1.799, 1.0, -0.7986, 1.907e-06, 1.0, 1.0, 1.0, 1.0, -2.384e-07, 1.907e-06, -2.384e-07, 1.0, -0.7986, 1.0, 1.799, -2.384e-07, 1.799, -2.384e-07, -0.7986, 1.907e-06, -0.7986, 1.907e-06, 1.799, 1.0, 1.799, 1.0, -0.7986])
me_cube_034.materials.append(mat_material)
me_cube_034.use_remesh_preserve_volume = False
me_cube_034.use_remesh_preserve_attributes = False
me_cube_034.use_mirror_vertex_groups = False
me_cube_034.update()
me_cube_035 = bpy.data.meshes.new('Cube.035')
me_cube_035.from_pydata([(-36.23, 6.814, 6.58), (-36.23, 6.814, -0.06582), (-36.23, 4.814, 6.58), (-36.23, 4.814, -0.06582), (-39.74, 6.814, 6.58), (-39.74, 6.814, -0.06582), (-39.74, 4.814, 6.58), (-39.74, 4.814, -0.06582)], [], [(0, 4, 6, 2), (3, 2, 6, 7), (7, 6, 4, 5), (5, 1, 3, 7), (1, 0, 2, 3), (5, 4, 0, 1)])
_uv = me_cube_035.uv_layers.new(name='UVMap')
_uv.uv.foreach_set('vector', [1.379, 1.0, -0.3785, 1.0, -0.3785, -2.384e-07, 1.379, -2.384e-07, 1.379, -1.161, 1.379, 2.161, -0.3785, 2.161, -0.3785, -1.161, -2.384e-07, -1.161, -2.384e-07, 2.161, 1.0, 2.161, 1.0, -1.161, -0.3785, 1.0, 1.379, 1.0, 1.379, -2.384e-07, -0.3785, -2.384e-07, 1.0, -1.161, 1.0, 2.161, -2.384e-07, 2.161, -2.384e-07, -1.161, -0.3785, -1.161, -0.3785, 2.161, 1.379, 2.161, 1.379, -1.161])
me_cube_035.materials.append(mat_material)
me_cube_035.use_remesh_preserve_volume = False
me_cube_035.use_remesh_preserve_attributes = False
me_cube_035.use_mirror_vertex_groups = False
me_cube_035.update()
me_cube_036 = bpy.data.meshes.new('Cube.036')
me_cube_036.from_pydata([(-39.91, 6.814, 5.723), (-39.91, 6.814, -0.06582), (-39.91, 4.814, 5.723), (-39.91, 4.814, -0.06582), (-42.34, 6.814, 5.723), (-42.34, 6.814, -0.06582), (-42.34, 4.814, 5.723), (-42.34, 4.814, -0.06582)], [], [(0, 4, 6, 2), (3, 2, 6, 7), (7, 6, 4, 5), (5, 1, 3, 7), (1, 0, 2, 3), (5, 4, 0, 1)])
_uv = me_cube_036.uv_layers.new(name='UVMap')
_uv.uv.foreach_set('vector', [1.108, 1.0, -0.1085, 1.0, -0.1085, -2.384e-07, 1.108, -2.384e-07, 1.108, -0.9472, 1.108, 1.947, -0.1085, 1.947, -0.1085, -0.9472, -2.384e-07, -0.9472, -2.384e-07, 1.947, 1.0, 1.947, 1.0, -0.9472, -0.1085, 1.0, 1.108, 1.0, 1.108, -2.384e-07, -0.1085, -2.384e-07, 1.0, -0.9472, 1.0, 1.947, -2.384e-07, 1.947, -2.384e-07, -0.9472, -0.1085, -0.9472, -0.1085, 1.947, 1.108, 1.947, 1.108, -0.9472])
me_cube_036.materials.append(mat_material)
me_cube_036.use_remesh_preserve_volume = False
me_cube_036.use_remesh_preserve_attributes = False
me_cube_036.use_mirror_vertex_groups = False
me_cube_036.update()
me_cube_037 = bpy.data.meshes.new('Cube.037')
me_cube_037.from_pydata([(-42.44, 6.814, 4.068), (-42.44, 6.814, -0.06582), (-42.44, 4.814, 4.068), (-42.44, 4.814, -0.06582), (-45.6, 6.814, 4.068), (-45.6, 6.814, -0.06582), (-45.6, 4.814, 4.068), (-45.6, 4.814, -0.06582)], [], [(0, 4, 6, 2), (3, 2, 6, 7), (7, 6, 4, 5), (5, 1, 3, 7), (1, 0, 2, 3), (5, 4, 0, 1)])
_uv = me_cube_037.uv_layers.new(name='UVMap')
_uv.uv.foreach_set('vector', [1.291, 1.0, -0.2907, 1.0, -0.2907, -2.384e-07, 1.291, -2.384e-07, 1.291, -0.5334, 1.291, 1.533, -0.2907, 1.533, -0.2907, -0.5334, -2.384e-07, -0.5334, -2.384e-07, 1.533, 1.0, 1.533, 1.0, -0.5334, -0.2907, 1.0, 1.291, 1.0, 1.291, -2.384e-07, -0.2907, -2.384e-07, 1.0, -0.5334, 1.0, 1.533, -2.384e-07, 1.533, -2.384e-07, -0.5334, -0.2907, -0.5334, -0.2907, 1.533, 1.291, 1.533, 1.291, -0.5334])
me_cube_037.materials.append(mat_material)
me_cube_037.use_remesh_preserve_volume = False
me_cube_037.use_remesh_preserve_attributes = False
me_cube_037.use_mirror_vertex_groups = False
me_cube_037.update()
me_cube_038 = bpy.data.meshes.new('Cube.038')
me_cube_038.from_pydata([(-45.74, 6.814, 6.646), (-45.74, 6.814, -0.06582), (-45.74, 4.814, 6.646), (-45.74, 4.814, -0.06582), (-47.74, 6.814, 6.646), (-47.74, 6.814, -0.06582), (-47.74, 4.814, 6.646), (-47.74, 4.814, -0.06582)], [], [(0, 4, 6, 2), (3, 2, 6, 7), (7, 6, 4, 5), (5, 1, 3, 7), (1, 0, 2, 3), (5, 4, 0, 1)])
_uv = me_cube_038.uv_layers.new(name='UVMap')
_uv.uv.foreach_set('vector', [1.0, 1.0, 0.0, 1.0, 0.0, -2.384e-07, 1.0, -2.384e-07, 1.0, -1.178, 1.0, 2.178, 0.0, 2.178, 0.0, -1.178, -2.384e-07, -1.178, -2.384e-07, 2.178, 1.0, 2.178, 1.0, -1.178, 0.0, 1.0, 1.0, 1.0, 1.0, -2.384e-07, 0.0, -2.384e-07, 1.0, -1.178, 1.0, 2.178, -2.384e-07, 2.178, -2.384e-07, -1.178, 0.0, -1.178, 0.0, 2.178, 1.0, 2.178, 1.0, -1.178])
me_cube_038.materials.append(mat_material)
me_cube_038.use_remesh_preserve_volume = False
me_cube_038.use_remesh_preserve_attributes = False
me_cube_038.use_mirror_vertex_groups = False
me_cube_038.update()
me_cube_039 = bpy.data.meshes.new('Cube.039')
me_cube_039.from_pydata([(-47.87, 6.814, 5.128), (-47.87, 6.814, -0.06582), (-47.87, 4.814, 5.128), (-47.87, 4.814, -0.06582), (-49.87, 6.814, 5.128), (-49.87, 6.814, -0.06582), (-49.87, 4.814, 5.128), (-49.87, 4.814, -0.06582)], [], [(0, 4, 6, 2), (3, 2, 6, 7), (7, 6, 4, 5), (5, 1, 3, 7), (1, 0, 2, 3), (5, 4, 0, 1)])
_uv = me_cube_039.uv_layers.new(name='UVMap')
_uv.uv.foreach_set('vector', [1.0, 1.0, 0.0, 1.0, 0.0, -2.384e-07, 1.0, -2.384e-07, 1.0, -0.7986, 1.0, 1.799, 0.0, 1.799, 0.0, -0.7986, -2.384e-07, -0.7986, -2.384e-07, 1.799, 1.0, 1.799, 1.0, -0.7986, 0.0, 1.0, 1.0, 1.0, 1.0, -2.384e-07, 0.0, -2.384e-07, 1.0, -0.7986, 1.0, 1.799, -2.384e-07, 1.799, -2.384e-07, -0.7986, 0.0, -0.7986, 0.0, 1.799, 1.0, 1.799, 1.0, -0.7986])
me_cube_039.materials.append(mat_material)
me_cube_039.use_remesh_preserve_volume = False
me_cube_039.use_remesh_preserve_attributes = False
me_cube_039.use_mirror_vertex_groups = False
me_cube_039.update()
me_cube_040 = bpy.data.meshes.new('Cube.040')
me_cube_040.from_pydata([(-50.05, 6.814, 3.117), (-50.05, 6.814, -0.06582), (-50.05, 4.814, 3.117), (-50.05, 4.814, -0.06582), (-53.56, 6.814, 3.117), (-53.56, 6.814, -0.06582), (-53.56, 4.814, 3.117), (-53.56, 4.814, -0.06582)], [], [(0, 4, 6, 2), (3, 2, 6, 7), (7, 6, 4, 5), (5, 1, 3, 7), (1, 0, 2, 3), (5, 4, 0, 1)])
_uv = me_cube_040.uv_layers.new(name='UVMap')
_uv.uv.foreach_set('vector', [1.379, 1.0, -0.3785, 1.0, -0.3785, -2.384e-07, 1.379, -2.384e-07, 1.379, -0.2956, 1.379, 1.296, -0.3785, 1.296, -0.3785, -0.2956, -2.384e-07, -0.2956, -2.384e-07, 1.296, 1.0, 1.296, 1.0, -0.2956, -0.3785, 1.0, 1.379, 1.0, 1.379, -2.384e-07, -0.3785, -2.384e-07, 1.0, -0.2956, 1.0, 1.296, -2.384e-07, 1.296, -2.384e-07, -0.2956, -0.3785, -0.2956, -0.3785, 1.296, 1.379, 1.296, 1.379, -0.2956])
me_cube_040.materials.append(mat_material)
me_cube_040.use_remesh_preserve_volume = False
me_cube_040.use_remesh_preserve_attributes = False
me_cube_040.use_mirror_vertex_groups = False
me_cube_040.update()
me_cube_041 = bpy.data.meshes.new('Cube.041')
me_cube_041.from_pydata([(-53.77, -3.978, 7.593), (-53.77, -3.978, -0.06582), (-53.77, -5.978, 7.593), (-53.77, -5.978, -0.06582), (-56.21, -3.978, 7.593), (-56.21, -3.978, -0.06582), (-56.21, -5.978, 7.593), (-56.21, -5.978, -0.06582)], [], [(0, 4, 6, 2), (3, 2, 6, 7), (7, 6, 4, 5), (5, 1, 3, 7), (1, 0, 2, 3), (5, 4, 0, 1)])
_uv = me_cube_041.uv_layers.new(name='UVMap')
_uv.uv.foreach_set('vector', [1.108, 1.0, -0.1085, 1.0, -0.1085, 2.384e-07, 1.108, 2.384e-07, 1.108, -1.415, 1.108, 2.415, -0.1085, 2.415, -0.1085, -1.415, 2.384e-07, -1.415, 2.384e-07, 2.415, 1.0, 2.415, 1.0, -1.415, -0.1085, 1.0, 1.108, 1.0, 1.108, 2.384e-07, -0.1085, 2.384e-07, 1.0, -1.415, 1.0, 2.415, 2.384e-07, 2.415, 2.384e-07, -1.415, -0.1085, -1.415, -0.1085, 2.415, 1.108, 2.415, 1.108, -1.415])
me_cube_041.materials.append(mat_material)
me_cube_041.use_remesh_preserve_volume = False
me_cube_041.use_remesh_preserve_attributes = False
me_cube_041.use_mirror_vertex_groups = False
me_cube_041.update()
me_cube_042 = bpy.data.meshes.new('Cube.042')
me_cube_042.from_pydata([(-56.31, -3.978, 3.804), (-56.31, -3.978, -0.06582), (-56.31, -5.978, 3.804), (-56.31, -5.978, -0.06582), (-59.47, -3.978, 3.804), (-59.47, -3.978, -0.06582), (-59.47, -5.978, 3.804), (-59.47, -5.978, -0.06582)], [], [(0, 4, 6, 2), (3, 2, 6, 7), (7, 6, 4, 5), (5, 1, 3, 7), (1, 0, 2, 3), (5, 4, 0, 1)])
_uv = me_cube_042.uv_layers.new(name='UVMap')
_uv.uv.foreach_set('vector', [1.291, 1.0, -0.2907, 1.0, -0.2907, 2.384e-07, 1.291, 2.384e-07, 1.291, -0.4674, 1.291, 1.467, -0.2907, 1.467, -0.2907, -0.4674, 2.384e-07, -0.4674, 2.384e-07, 1.467, 1.0, 1.467, 1.0, -0.4674, -0.2907, 1.0, 1.291, 1.0, 1.291, 2.384e-07, -0.2907, 2.384e-07, 1.0, -0.4674, 1.0, 1.467, 2.384e-07, 1.467, 2.384e-07, -0.4674, -0.2907, -0.4674, -0.2907, 1.467, 1.291, 1.467, 1.291, -0.4674])
me_cube_042.materials.append(mat_material)
me_cube_042.use_remesh_preserve_volume = False
me_cube_042.use_remesh_preserve_attributes = False
me_cube_042.use_mirror_vertex_groups = False
me_cube_042.update()
me_cube_043 = bpy.data.meshes.new('Cube.043')
me_cube_043.from_pydata([(-59.6, -3.978, 6.646), (-59.6, -3.978, -0.06582), (-59.6, -5.978, 6.646), (-59.6, -5.978, -0.06582), (-61.6, -3.978, 6.646), (-61.6, -3.978, -0.06582), (-61.6, -5.978, 6.646), (-61.6, -5.978, -0.06582)], [], [(0, 4, 6, 2), (3, 2, 6, 7), (7, 6, 4, 5), (5, 1, 3, 7), (1, 0, 2, 3), (5, 4, 0, 1)])
_uv = me_cube_043.uv_layers.new(name='UVMap')
_uv.uv.foreach_set('vector', [1.0, 1.0, 1.907e-06, 1.0, 1.907e-06, 2.384e-07, 1.0, 2.384e-07, 1.0, -1.178, 1.0, 2.178, 1.907e-06, 2.178, 1.907e-06, -1.178, 2.384e-07, -1.178, 2.384e-07, 2.178, 1.0, 2.178, 1.0, -1.178, 1.907e-06, 1.0, 1.0, 1.0, 1.0, 2.384e-07, 1.907e-06, 2.384e-07, 1.0, -1.178, 1.0, 2.178, 2.384e-07, 2.178, 2.384e-07, -1.178, 1.907e-06, -1.178, 1.907e-06, 2.178, 1.0, 2.178, 1.0, -1.178])
me_cube_043.materials.append(mat_material)
me_cube_043.use_remesh_preserve_volume = False
me_cube_043.use_remesh_preserve_attributes = False
me_cube_043.use_mirror_vertex_groups = False
me_cube_043.update()
me_cube_044 = bpy.data.meshes.new('Cube.044')
me_cube_044.from_pydata([(-61.74, -3.978, 5.128), (-61.74, -3.978, -0.06582), (-61.74, -5.978, 5.128), (-61.74, -5.978, -0.06582), (-63.74, -3.978, 5.128), (-63.74, -3.978, -0.06582), (-63.74, -5.978, 5.128), (-63.74, -5.978, -0.06582)], [], [(0, 4, 6, 2), (3, 2, 6, 7), (7, 6, 4, 5), (5, 1, 3, 7), (1, 0, 2, 3), (5, 4, 0, 1)])
_uv = me_cube_044.uv_layers.new(name='UVMap')
_uv.uv.foreach_set('vector', [1.0, 1.0, 0.0, 1.0, 0.0, 2.384e-07, 1.0, 2.384e-07, 1.0, -0.7986, 1.0, 1.799, 0.0, 1.799, 0.0, -0.7986, 2.384e-07, -0.7986, 2.384e-07, 1.799, 1.0, 1.799, 1.0, -0.7986, 0.0, 1.0, 1.0, 1.0, 1.0, 2.384e-07, 0.0, 2.384e-07, 1.0, -0.7986, 1.0, 1.799, 2.384e-07, 1.799, 2.384e-07, -0.7986, 0.0, -0.7986, 0.0, 1.799, 1.0, 1.799, 1.0, -0.7986])
me_cube_044.materials.append(mat_material)
me_cube_044.use_remesh_preserve_volume = False
me_cube_044.use_remesh_preserve_attributes = False
me_cube_044.use_mirror_vertex_groups = False
me_cube_044.update()
me_cube_045 = bpy.data.meshes.new('Cube.045')
me_cube_045.from_pydata([(-63.91, -3.978, 7.593), (-63.91, -3.978, -0.06582), (-63.91, -5.978, 7.593), (-63.91, -5.978, -0.06582), (-67.43, -3.978, 7.593), (-67.43, -3.978, -0.06582), (-67.43, -5.978, 7.593), (-67.43, -5.978, -0.06582)], [], [(0, 4, 6, 2), (3, 2, 6, 7), (7, 6, 4, 5), (5, 1, 3, 7), (1, 0, 2, 3), (5, 4, 0, 1)])
_uv = me_cube_045.uv_layers.new(name='UVMap')
_uv.uv.foreach_set('vector', [1.379, 1.0, -0.3785, 1.0, -0.3785, 2.384e-07, 1.379, 2.384e-07, 1.379, -1.415, 1.379, 2.415, -0.3785, 2.415, -0.3785, -1.415, 2.384e-07, -1.415, 2.384e-07, 2.415, 1.0, 2.415, 1.0, -1.415, -0.3785, 1.0, 1.379, 1.0, 1.379, 2.384e-07, -0.3785, 2.384e-07, 1.0, -1.415, 1.0, 2.415, 2.384e-07, 2.415, 2.384e-07, -1.415, -0.3785, -1.415, -0.3785, 2.415, 1.379, 2.415, 1.379, -1.415])
me_cube_045.materials.append(mat_material)
me_cube_045.use_remesh_preserve_volume = False
me_cube_045.use_remesh_preserve_attributes = False
me_cube_045.use_mirror_vertex_groups = False
me_cube_045.update()
me_cube_046 = bpy.data.meshes.new('Cube.046')
me_cube_046.from_pydata([(-67.59, -3.978, 5.723), (-67.59, -3.978, -0.06582), (-67.59, -5.978, 5.723), (-67.59, -5.978, -0.06582), (-70.02, -3.978, 5.723), (-70.02, -3.978, -0.06582), (-70.02, -5.978, 5.723), (-70.02, -5.978, -0.06582)], [], [(0, 4, 6, 2), (3, 2, 6, 7), (7, 6, 4, 5), (5, 1, 3, 7), (1, 0, 2, 3), (5, 4, 0, 1)])
_uv = me_cube_046.uv_layers.new(name='UVMap')
_uv.uv.foreach_set('vector', [1.108, 1.0, -0.1085, 1.0, -0.1085, 2.384e-07, 1.108, 2.384e-07, 1.108, -0.9472, 1.108, 1.947, -0.1085, 1.947, -0.1085, -0.9472, 2.384e-07, -0.9472, 2.384e-07, 1.947, 1.0, 1.947, 1.0, -0.9472, -0.1085, 1.0, 1.108, 1.0, 1.108, 2.384e-07, -0.1085, 2.384e-07, 1.0, -0.9472, 1.0, 1.947, 2.384e-07, 1.947, 2.384e-07, -0.9472, -0.1085, -0.9472, -0.1085, 1.947, 1.108, 1.947, 1.108, -0.9472])
me_cube_046.materials.append(mat_material)
me_cube_046.use_remesh_preserve_volume = False
me_cube_046.use_remesh_preserve_attributes = False
me_cube_046.use_mirror_vertex_groups = False
me_cube_046.update()
me_cube_047 = bpy.data.meshes.new('Cube.047')
me_cube_047.from_pydata([(-70.12, -3.978, 3.804), (-70.12, -3.978, -0.06582), (-70.12, -5.978, 3.804), (-70.12, -5.978, -0.06582), (-73.28, -3.978, 3.804), (-73.28, -3.978, -0.06582), (-73.28, -5.978, 3.804), (-73.28, -5.978, -0.06582)], [], [(0, 4, 6, 2), (3, 2, 6, 7), (7, 6, 4, 5), (5, 1, 3, 7), (1, 0, 2, 3), (5, 4, 0, 1)])
_uv = me_cube_047.uv_layers.new(name='UVMap')
_uv.uv.foreach_set('vector', [1.291, 1.0, -0.2907, 1.0, -0.2907, 2.384e-07, 1.291, 2.384e-07, 1.291, -0.4674, 1.291, 1.467, -0.2907, 1.467, -0.2907, -0.4674, 2.384e-07, -0.4674, 2.384e-07, 1.467, 1.0, 1.467, 1.0, -0.4674, -0.2907, 1.0, 1.291, 1.0, 1.291, 2.384e-07, -0.2907, 2.384e-07, 1.0, -0.4674, 1.0, 1.467, 2.384e-07, 1.467, 2.384e-07, -0.4674, -0.2907, -0.4674, -0.2907, 1.467, 1.291, 1.467, 1.291, -0.4674])
me_cube_047.materials.append(mat_material)
me_cube_047.use_remesh_preserve_volume = False
me_cube_047.use_remesh_preserve_attributes = False
me_cube_047.use_mirror_vertex_groups = False
me_cube_047.update()
me_cube_048 = bpy.data.meshes.new('Cube.048')
me_cube_048.from_pydata([(-73.42, -3.978, 6.646), (-73.42, -3.978, -0.06582), (-73.42, -5.978, 6.646), (-73.42, -5.978, -0.06582), (-75.42, -3.978, 6.646), (-75.42, -3.978, -0.06582), (-75.42, -5.978, 6.646), (-75.42, -5.978, -0.06582)], [], [(0, 4, 6, 2), (3, 2, 6, 7), (7, 6, 4, 5), (5, 1, 3, 7), (1, 0, 2, 3), (5, 4, 0, 1)])
_uv = me_cube_048.uv_layers.new(name='UVMap')
_uv.uv.foreach_set('vector', [1.0, 1.0, 0.0, 1.0, 0.0, 2.384e-07, 1.0, 2.384e-07, 1.0, -1.178, 1.0, 2.178, 0.0, 2.178, 0.0, -1.178, 2.384e-07, -1.178, 2.384e-07, 2.178, 1.0, 2.178, 1.0, -1.178, 0.0, 1.0, 1.0, 1.0, 1.0, 2.384e-07, 0.0, 2.384e-07, 1.0, -1.178, 1.0, 2.178, 2.384e-07, 2.178, 2.384e-07, -1.178, 0.0, -1.178, 0.0, 2.178, 1.0, 2.178, 1.0, -1.178])
me_cube_048.materials.append(mat_material)
me_cube_048.use_remesh_preserve_volume = False
me_cube_048.use_remesh_preserve_attributes = False
me_cube_048.use_mirror_vertex_groups = False
me_cube_048.update()
me_cube_049 = bpy.data.meshes.new('Cube.049')
me_cube_049.from_pydata([(-75.55, -3.978, 5.128), (-75.55, -3.978, -0.06582), (-75.55, -5.978, 5.128), (-75.55, -5.978, -0.06582), (-77.55, -3.978, 5.128), (-77.55, -3.978, -0.06582), (-77.55, -5.978, 5.128), (-77.55, -5.978, -0.06582)], [], [(0, 4, 6, 2), (3, 2, 6, 7), (7, 6, 4, 5), (5, 1, 3, 7), (1, 0, 2, 3), (5, 4, 0, 1)])
_uv = me_cube_049.uv_layers.new(name='UVMap')
_uv.uv.foreach_set('vector', [1.0, 1.0, 0.0, 1.0, 0.0, 2.384e-07, 1.0, 2.384e-07, 1.0, -0.7986, 1.0, 1.799, 0.0, 1.799, 0.0, -0.7986, 2.384e-07, -0.7986, 2.384e-07, 1.799, 1.0, 1.799, 1.0, -0.7986, 0.0, 1.0, 1.0, 1.0, 1.0, 2.384e-07, 0.0, 2.384e-07, 1.0, -0.7986, 1.0, 1.799, 2.384e-07, 1.799, 2.384e-07, -0.7986, 0.0, -0.7986, 0.0, 1.799, 1.0, 1.799, 1.0, -0.7986])
me_cube_049.materials.append(mat_material)
me_cube_049.use_remesh_preserve_volume = False
me_cube_049.use_remesh_preserve_attributes = False
me_cube_049.use_mirror_vertex_groups = False
me_cube_049.update()
me_cube_050 = bpy.data.meshes.new('Cube.050')
me_cube_050.from_pydata([(-77.73, -3.978, 3.117), (-77.73, -3.978, -0.06582), (-77.73, -5.978, 3.117), (-77.73, -5.978, -0.06582), (-81.24, -3.978, 3.117), (-81.24, -3.978, -0.06582), (-81.24, -5.978, 3.117), (-81.24, -5.978, -0.06582)], [], [(0, 4, 6, 2), (3, 2, 6, 7), (7, 6, 4, 5), (5, 1, 3, 7), (1, 0, 2, 3), (5, 4, 0, 1)])
_uv = me_cube_050.uv_layers.new(name='UVMap')
_uv.uv.foreach_set('vector', [1.379, 1.0, -0.3785, 1.0, -0.3785, 2.384e-07, 1.379, 2.384e-07, 1.379, -0.2956, 1.379, 1.296, -0.3785, 1.296, -0.3785, -0.2956, 2.384e-07, -0.2956, 2.384e-07, 1.296, 1.0, 1.296, 1.0, -0.2956, -0.3785, 1.0, 1.379, 1.0, 1.379, 2.384e-07, -0.3785, 2.384e-07, 1.0, -0.2956, 1.0, 1.296, 2.384e-07, 1.296, 2.384e-07, -0.2956, -0.3785, -0.2956, -0.3785, 1.296, 1.379, 1.296, 1.379, -0.2956])
me_cube_050.materials.append(mat_material)
me_cube_050.use_remesh_preserve_volume = False
me_cube_050.use_remesh_preserve_attributes = False
me_cube_050.use_mirror_vertex_groups = False
me_cube_050.update()
me_cube_051 = bpy.data.meshes.new('Cube.051')
me_cube_051.from_pydata([(-81.47, -3.978, 7.593), (-81.47, -3.978, -0.06582), (-81.47, -5.978, 7.593), (-81.47, -5.978, -0.06582), (-83.9, -3.978, 7.593), (-83.9, -3.978, -0.06582), (-83.9, -5.978, 7.593), (-83.9, -5.978, -0.06582)], [], [(0, 4, 6, 2), (3, 2, 6, 7), (7, 6, 4, 5), (5, 1, 3, 7), (1, 0, 2, 3), (5, 4, 0, 1)])
_uv = me_cube_051.uv_layers.new(name='UVMap')
_uv.uv.foreach_set('vector', [1.108, 1.0, -0.1085, 1.0, -0.1085, 2.384e-07, 1.108, 2.384e-07, 1.108, -1.415, 1.108, 2.415, -0.1085, 2.415, -0.1085, -1.415, 2.384e-07, -1.415, 2.384e-07, 2.415, 1.0, 2.415, 1.0, -1.415, -0.1085, 1.0, 1.108, 1.0, 1.108, 2.384e-07, -0.1085, 2.384e-07, 1.0, -1.415, 1.0, 2.415, 2.384e-07, 2.415, 2.384e-07, -1.415, -0.1085, -1.415, -0.1085, 2.415, 1.108, 2.415, 1.108, -1.415])
me_cube_051.materials.append(mat_material)
me_cube_051.use_remesh_preserve_volume = False
me_cube_051.use_remesh_preserve_attributes = False
me_cube_051.use_mirror_vertex_groups = False
me_cube_051.update()
me_cube_052 = bpy.data.meshes.new('Cube.052')
me_cube_052.from_pydata([(-84.0, -3.978, 3.804), (-84.0, -3.978, -0.06582), (-84.0, -5.978, 3.804), (-84.0, -5.978, -0.06582), (-87.16, -3.978, 3.804), (-87.16, -3.978, -0.06582), (-87.16, -5.978, 3.804), (-87.16, -5.978, -0.06582)], [], [(0, 4, 6, 2), (3, 2, 6, 7), (7, 6, 4, 5), (5, 1, 3, 7), (1, 0, 2, 3), (5, 4, 0, 1)])
_uv = me_cube_052.uv_layers.new(name='UVMap')
_uv.uv.foreach_set('vector', [1.291, 1.0, -0.2907, 1.0, -0.2907, 2.384e-07, 1.291, 2.384e-07, 1.291, -0.4674, 1.291, 1.467, -0.2907, 1.467, -0.2907, -0.4674, 2.384e-07, -0.4674, 2.384e-07, 1.467, 1.0, 1.467, 1.0, -0.4674, -0.2907, 1.0, 1.291, 1.0, 1.291, 2.384e-07, -0.2907, 2.384e-07, 1.0, -0.4674, 1.0, 1.467, 2.384e-07, 1.467, 2.384e-07, -0.4674, -0.2907, -0.4674, -0.2907, 1.467, 1.291, 1.467, 1.291, -0.4674])
me_cube_052.materials.append(mat_material)
me_cube_052.use_remesh_preserve_volume = False
me_cube_052.use_remesh_preserve_attributes = False
me_cube_052.use_mirror_vertex_groups = False
me_cube_052.update()
me_cube_053 = bpy.data.meshes.new('Cube.053')
me_cube_053.from_pydata([(-87.3, -3.978, 6.646), (-87.3, -3.978, -0.06582), (-87.3, -5.978, 6.646), (-87.3, -5.978, -0.06582), (-89.3, -3.978, 6.646), (-89.3, -3.978, -0.06582), (-89.3, -5.978, 6.646), (-89.3, -5.978, -0.06582)], [], [(0, 4, 6, 2), (3, 2, 6, 7), (7, 6, 4, 5), (5, 1, 3, 7), (1, 0, 2, 3), (5, 4, 0, 1)])
_uv = me_cube_053.uv_layers.new(name='UVMap')
_uv.uv.foreach_set('vector', [1.0, 1.0, 3.815e-06, 1.0, 3.815e-06, 2.384e-07, 1.0, 2.384e-07, 1.0, -1.178, 1.0, 2.178, 3.815e-06, 2.178, 3.815e-06, -1.178, 2.384e-07, -1.178, 2.384e-07, 2.178, 1.0, 2.178, 1.0, -1.178, 3.815e-06, 1.0, 1.0, 1.0, 1.0, 2.384e-07, 3.815e-06, 2.384e-07, 1.0, -1.178, 1.0, 2.178, 2.384e-07, 2.178, 2.384e-07, -1.178, 3.815e-06, -1.178, 3.815e-06, 2.178, 1.0, 2.178, 1.0, -1.178])
me_cube_053.materials.append(mat_material)
me_cube_053.use_remesh_preserve_volume = False
me_cube_053.use_remesh_preserve_attributes = False
me_cube_053.use_mirror_vertex_groups = False
me_cube_053.update()
me_cube_054 = bpy.data.meshes.new('Cube.054')
me_cube_054.from_pydata([(-89.43, -3.978, 5.128), (-89.43, -3.978, -0.06582), (-89.43, -5.978, 5.128), (-89.43, -5.978, -0.06582), (-91.43, -3.978, 5.128), (-91.43, -3.978, -0.06582), (-91.43, -5.978, 5.128), (-91.43, -5.978, -0.06582)], [], [(0, 4, 6, 2), (3, 2, 6, 7), (7, 6, 4, 5), (5, 1, 3, 7), (1, 0, 2, 3), (5, 4, 0, 1)])
_uv = me_cube_054.uv_layers.new(name='UVMap')
_uv.uv.foreach_set('vector', [1.0, 1.0, 3.815e-06, 1.0, 3.815e-06, 2.384e-07, 1.0, 2.384e-07, 1.0, -0.7986, 1.0, 1.799, 3.815e-06, 1.799, 3.815e-06, -0.7986, 2.384e-07, -0.7986, 2.384e-07, 1.799, 1.0, 1.799, 1.0, -0.7986, 3.815e-06, 1.0, 1.0, 1.0, 1.0, 2.384e-07, 3.815e-06, 2.384e-07, 1.0, -0.7986, 1.0, 1.799, 2.384e-07, 1.799, 2.384e-07, -0.7986, 3.815e-06, -0.7986, 3.815e-06, 1.799, 1.0, 1.799, 1.0, -0.7986])
me_cube_054.materials.append(mat_material)
me_cube_054.use_remesh_preserve_volume = False
me_cube_054.use_remesh_preserve_attributes = False
me_cube_054.use_mirror_vertex_groups = False
me_cube_054.update()
me_cube_055 = bpy.data.meshes.new('Cube.055')
me_cube_055.from_pydata([(-91.61, -3.978, 6.58), (-91.61, -3.978, -0.06582), (-91.61, -5.978, 6.58), (-91.61, -5.978, -0.06582), (-95.12, -3.978, 6.58), (-95.12, -3.978, -0.06582), (-95.12, -5.978, 6.58), (-95.12, -5.978, -0.06582)], [], [(0, 4, 6, 2), (3, 2, 6, 7), (7, 6, 4, 5), (5, 1, 3, 7), (1, 0, 2, 3), (5, 4, 0, 1)])
_uv = me_cube_055.uv_layers.new(name='UVMap')
_uv.uv.foreach_set('vector', [1.379, 1.0, -0.3785, 1.0, -0.3785, 2.384e-07, 1.379, 2.384e-07, 1.379, -1.161, 1.379, 2.161, -0.3785, 2.161, -0.3785, -1.161, 2.384e-07, -1.161, 2.384e-07, 2.161, 1.0, 2.161, 1.0, -1.161, -0.3785, 1.0, 1.379, 1.0, 1.379, 2.384e-07, -0.3785, 2.384e-07, 1.0, -1.161, 1.0, 2.161, 2.384e-07, 2.161, 2.384e-07, -1.161, -0.3785, -1.161, -0.3785, 2.161, 1.379, 2.161, 1.379, -1.161])
me_cube_055.materials.append(mat_material)
me_cube_055.use_remesh_preserve_volume = False
me_cube_055.use_remesh_preserve_attributes = False
me_cube_055.use_mirror_vertex_groups = False
me_cube_055.update()
me_cube_056 = bpy.data.meshes.new('Cube.056')
me_cube_056.from_pydata([(-95.28, -3.978, 5.723), (-95.28, -3.978, -0.06582), (-95.28, -5.978, 5.723), (-95.28, -5.978, -0.06582), (-97.72, -3.978, 5.723), (-97.72, -3.978, -0.06582), (-97.72, -5.978, 5.723), (-97.72, -5.978, -0.06582)], [], [(0, 4, 6, 2), (3, 2, 6, 7), (7, 6, 4, 5), (5, 1, 3, 7), (1, 0, 2, 3), (5, 4, 0, 1)])
_uv = me_cube_056.uv_layers.new(name='UVMap')
_uv.uv.foreach_set('vector', [1.108, 1.0, -0.1085, 1.0, -0.1085, 2.384e-07, 1.108, 2.384e-07, 1.108, -0.9472, 1.108, 1.947, -0.1085, 1.947, -0.1085, -0.9472, 2.384e-07, -0.9472, 2.384e-07, 1.947, 1.0, 1.947, 1.0, -0.9472, -0.1085, 1.0, 1.108, 1.0, 1.108, 2.384e-07, -0.1085, 2.384e-07, 1.0, -0.9472, 1.0, 1.947, 2.384e-07, 1.947, 2.384e-07, -0.9472, -0.1085, -0.9472, -0.1085, 1.947, 1.108, 1.947, 1.108, -0.9472])
me_cube_056.materials.append(mat_material)
me_cube_056.use_remesh_preserve_volume = False
me_cube_056.use_remesh_preserve_attributes = False
me_cube_056.use_mirror_vertex_groups = False
me_cube_056.update()
me_cube_057 = bpy.data.meshes.new('Cube.057')
me_cube_057.from_pydata([(-97.82, -3.978, 4.068), (-97.82, -3.978, -0.06582), (-97.82, -5.978, 4.068), (-97.82, -5.978, -0.06582), (-101.0, -3.978, 4.068), (-101.0, -3.978, -0.06582), (-101.0, -5.978, 4.068), (-101.0, -5.978, -0.06582)], [], [(0, 4, 6, 2), (3, 2, 6, 7), (7, 6, 4, 5), (5, 1, 3, 7), (1, 0, 2, 3), (5, 4, 0, 1)])
_uv = me_cube_057.uv_layers.new(name='UVMap')
_uv.uv.foreach_set('vector', [1.291, 1.0, -0.2907, 1.0, -0.2907, 2.384e-07, 1.291, 2.384e-07, 1.291, -0.5334, 1.291, 1.533, -0.2907, 1.533, -0.2907, -0.5334, 2.384e-07, -0.5334, 2.384e-07, 1.533, 1.0, 1.533, 1.0, -0.5334, -0.2907, 1.0, 1.291, 1.0, 1.291, 2.384e-07, -0.2907, 2.384e-07, 1.0, -0.5334, 1.0, 1.533, 2.384e-07, 1.533, 2.384e-07, -0.5334, -0.2907, -0.5334, -0.2907, 1.533, 1.291, 1.533, 1.291, -0.5334])
me_cube_057.materials.append(mat_material)
me_cube_057.use_remesh_preserve_volume = False
me_cube_057.use_remesh_preserve_attributes = False
me_cube_057.use_mirror_vertex_groups = False
me_cube_057.update()
me_cube_058 = bpy.data.meshes.new('Cube.058')
me_cube_058.from_pydata([(-101.1, -3.978, 6.646), (-101.1, -3.978, -0.06582), (-101.1, -5.978, 6.646), (-101.1, -5.978, -0.06582), (-103.1, -3.978, 6.646), (-103.1, -3.978, -0.06582), (-103.1, -5.978, 6.646), (-103.1, -5.978, -0.06582)], [], [(0, 4, 6, 2), (3, 2, 6, 7), (7, 6, 4, 5), (5, 1, 3, 7), (1, 0, 2, 3), (5, 4, 0, 1)])
_uv = me_cube_058.uv_layers.new(name='UVMap')
_uv.uv.foreach_set('vector', [1.0, 1.0, 3.815e-06, 1.0, 3.815e-06, 2.384e-07, 1.0, 2.384e-07, 1.0, -1.178, 1.0, 2.178, 3.815e-06, 2.178, 3.815e-06, -1.178, 2.384e-07, -1.178, 2.384e-07, 2.178, 1.0, 2.178, 1.0, -1.178, 3.815e-06, 1.0, 1.0, 1.0, 1.0, 2.384e-07, 3.815e-06, 2.384e-07, 1.0, -1.178, 1.0, 2.178, 2.384e-07, 2.178, 2.384e-07, -1.178, 3.815e-06, -1.178, 3.815e-06, 2.178, 1.0, 2.178, 1.0, -1.178])
me_cube_058.materials.append(mat_material)
me_cube_058.use_remesh_preserve_volume = False
me_cube_058.use_remesh_preserve_attributes = False
me_cube_058.use_mirror_vertex_groups = False
me_cube_058.update()
me_cube_059 = bpy.data.meshes.new('Cube.059')
me_cube_059.from_pydata([(-103.2, -3.978, 5.128), (-103.2, -3.978, -0.06582), (-103.2, -5.978, 5.128), (-103.2, -5.978, -0.06582), (-105.2, -3.978, 5.128), (-105.2, -3.978, -0.06582), (-105.2, -5.978, 5.128), (-105.2, -5.978, -0.06582)], [], [(0, 4, 6, 2), (3, 2, 6, 7), (7, 6, 4, 5), (5, 1, 3, 7), (1, 0, 2, 3), (5, 4, 0, 1)])
_uv = me_cube_059.uv_layers.new(name='UVMap')
_uv.uv.foreach_set('vector', [1.0, 1.0, 0.0, 1.0, 0.0, 2.384e-07, 1.0, 2.384e-07, 1.0, -0.7986, 1.0, 1.799, 0.0, 1.799, 0.0, -0.7986, 2.384e-07, -0.7986, 2.384e-07, 1.799, 1.0, 1.799, 1.0, -0.7986, 0.0, 1.0, 1.0, 1.0, 1.0, 2.384e-07, 0.0, 2.384e-07, 1.0, -0.7986, 1.0, 1.799, 2.384e-07, 1.799, 2.384e-07, -0.7986, 0.0, -0.7986, 0.0, 1.799, 1.0, 1.799, 1.0, -0.7986])
me_cube_059.materials.append(mat_material)
me_cube_059.use_remesh_preserve_volume = False
me_cube_059.use_remesh_preserve_attributes = False
me_cube_059.use_mirror_vertex_groups = False
me_cube_059.update()
me_cube_060 = bpy.data.meshes.new('Cube.060')
me_cube_060.from_pydata([(-105.4, -3.978, 3.117), (-105.4, -3.978, -0.06582), (-105.4, -5.978, 3.117), (-105.4, -5.978, -0.06582), (-108.9, -3.978, 3.117), (-108.9, -3.978, -0.06582), (-108.9, -5.978, 3.117), (-108.9, -5.978, -0.06582)], [], [(0, 4, 6, 2), (3, 2, 6, 7), (7, 6, 4, 5), (5, 1, 3, 7), (1, 0, 2, 3), (5, 4, 0, 1)])
_uv = me_cube_060.uv_layers.new(name='UVMap')
_uv.uv.foreach_set('vector', [1.379, 1.0, -0.3785, 1.0, -0.3785, 2.384e-07, 1.379, 2.384e-07, 1.379, -0.2956, 1.379, 1.296, -0.3785, 1.296, -0.3785, -0.2956, 2.384e-07, -0.2956, 2.384e-07, 1.296, 1.0, 1.296, 1.0, -0.2956, -0.3785, 1.0, 1.379, 1.0, 1.379, 2.384e-07, -0.3785, 2.384e-07, 1.0, -0.2956, 1.0, 1.296, 2.384e-07, 1.296, 2.384e-07, -0.2956, -0.3785, -0.2956, -0.3785, 1.296, 1.379, 1.296, 1.379, -0.2956])
me_cube_060.materials.append(mat_material)
me_cube_060.use_remesh_preserve_volume = False
me_cube_060.use_remesh_preserve_attributes = False
me_cube_060.use_mirror_vertex_groups = False
me_cube_060.update()
me_cube_061 = bpy.data.meshes.new('Cube.061')
me_cube_061.from_pydata([(-53.77, 6.814, 7.593), (-53.77, 6.814, -0.06582), (-53.77, 4.814, 7.593), (-53.77, 4.814, -0.06582), (-56.21, 6.814, 7.593), (-56.21, 6.814, -0.06582), (-56.21, 4.814, 7.593), (-56.21, 4.814, -0.06582)], [], [(0, 4, 6, 2), (3, 2, 6, 7), (7, 6, 4, 5), (5, 1, 3, 7), (1, 0, 2, 3), (5, 4, 0, 1)])
_uv = me_cube_061.uv_layers.new(name='UVMap')
_uv.uv.foreach_set('vector', [1.108, 1.0, -0.1085, 1.0, -0.1085, -2.384e-07, 1.108, -2.384e-07, 1.108, -1.415, 1.108, 2.415, -0.1085, 2.415, -0.1085, -1.415, -2.384e-07, -1.415, -2.384e-07, 2.415, 1.0, 2.415, 1.0, -1.415, -0.1085, 1.0, 1.108, 1.0, 1.108, -2.384e-07, -0.1085, -2.384e-07, 1.0, -1.415, 1.0, 2.415, -2.384e-07, 2.415, -2.384e-07, -1.415, -0.1085, -1.415, -0.1085, 2.415, 1.108, 2.415, 1.108, -1.415])
me_cube_061.materials.append(mat_material)
me_cube_061.use_remesh_preserve_volume = False
me_cube_061.use_remesh_preserve_attributes = False
me_cube_061.use_mirror_vertex_groups = False
me_cube_061.update()
me_cube_062 = bpy.data.meshes.new('Cube.062')
me_cube_062.from_pydata([(-56.31, 6.814, 3.804), (-56.31, 6.814, -0.06582), (-56.31, 4.814, 3.804), (-56.31, 4.814, -0.06582), (-59.47, 6.814, 3.804), (-59.47, 6.814, -0.06582), (-59.47, 4.814, 3.804), (-59.47, 4.814, -0.06582)], [], [(0, 4, 6, 2), (3, 2, 6, 7), (7, 6, 4, 5), (5, 1, 3, 7), (1, 0, 2, 3), (5, 4, 0, 1)])
_uv = me_cube_062.uv_layers.new(name='UVMap')
_uv.uv.foreach_set('vector', [1.291, 1.0, -0.2907, 1.0, -0.2907, -2.384e-07, 1.291, -2.384e-07, 1.291, -0.4674, 1.291, 1.467, -0.2907, 1.467, -0.2907, -0.4674, -2.384e-07, -0.4674, -2.384e-07, 1.467, 1.0, 1.467, 1.0, -0.4674, -0.2907, 1.0, 1.291, 1.0, 1.291, -2.384e-07, -0.2907, -2.384e-07, 1.0, -0.4674, 1.0, 1.467, -2.384e-07, 1.467, -2.384e-07, -0.4674, -0.2907, -0.4674, -0.2907, 1.467, 1.291, 1.467, 1.291, -0.4674])
me_cube_062.materials.append(mat_material)
me_cube_062.use_remesh_preserve_volume = False
me_cube_062.use_remesh_preserve_attributes = False
me_cube_062.use_mirror_vertex_groups = False
me_cube_062.update()
me_cube_063 = bpy.data.meshes.new('Cube.063')
me_cube_063.from_pydata([(-59.6, 6.814, 6.646), (-59.6, 6.814, -0.06582), (-59.6, 4.814, 6.646), (-59.6, 4.814, -0.06582), (-61.6, 6.814, 6.646), (-61.6, 6.814, -0.06582), (-61.6, 4.814, 6.646), (-61.6, 4.814, -0.06582)], [], [(0, 4, 6, 2), (3, 2, 6, 7), (7, 6, 4, 5), (5, 1, 3, 7), (1, 0, 2, 3), (5, 4, 0, 1)])
_uv = me_cube_063.uv_layers.new(name='UVMap')
_uv.uv.foreach_set('vector', [1.0, 1.0, 1.907e-06, 1.0, 1.907e-06, -2.384e-07, 1.0, -2.384e-07, 1.0, -1.178, 1.0, 2.178, 1.907e-06, 2.178, 1.907e-06, -1.178, -2.384e-07, -1.178, -2.384e-07, 2.178, 1.0, 2.178, 1.0, -1.178, 1.907e-06, 1.0, 1.0, 1.0, 1.0, -2.384e-07, 1.907e-06, -2.384e-07, 1.0, -1.178, 1.0, 2.178, -2.384e-07, 2.178, -2.384e-07, -1.178, 1.907e-06, -1.178, 1.907e-06, 2.178, 1.0, 2.178, 1.0, -1.178])
me_cube_063.materials.append(mat_material)
me_cube_063.use_remesh_preserve_volume = False
me_cube_063.use_remesh_preserve_attributes = False
me_cube_063.use_mirror_vertex_groups = False
me_cube_063.update()
me_cube_064 = bpy.data.meshes.new('Cube.064')
me_cube_064.from_pydata([(-61.74, 6.814, 5.128), (-61.74, 6.814, -0.06582), (-61.74, 4.814, 5.128), (-61.74, 4.814, -0.06582), (-63.74, 6.814, 5.128), (-63.74, 6.814, -0.06582), (-63.74, 4.814, 5.128), (-63.74, 4.814, -0.06582)], [], [(0, 4, 6, 2), (3, 2, 6, 7), (7, 6, 4, 5), (5, 1, 3, 7), (1, 0, 2, 3), (5, 4, 0, 1)])
_uv = me_cube_064.uv_layers.new(name='UVMap')
_uv.uv.foreach_set('vector', [1.0, 1.0, 0.0, 1.0, 0.0, -2.384e-07, 1.0, -2.384e-07, 1.0, -0.7986, 1.0, 1.799, 0.0, 1.799, 0.0, -0.7986, -2.384e-07, -0.7986, -2.384e-07, 1.799, 1.0, 1.799, 1.0, -0.7986, 0.0, 1.0, 1.0, 1.0, 1.0, -2.384e-07, 0.0, -2.384e-07, 1.0, -0.7986, 1.0, 1.799, -2.384e-07, 1.799, -2.384e-07, -0.7986, 0.0, -0.7986, 0.0, 1.799, 1.0, 1.799, 1.0, -0.7986])
me_cube_064.materials.append(mat_material)
me_cube_064.use_remesh_preserve_volume = False
me_cube_064.use_remesh_preserve_attributes = False
me_cube_064.use_mirror_vertex_groups = False
me_cube_064.update()
me_cube_065 = bpy.data.meshes.new('Cube.065')
me_cube_065.from_pydata([(-63.91, 6.814, 7.593), (-63.91, 6.814, -0.06582), (-63.91, 4.814, 7.593), (-63.91, 4.814, -0.06582), (-67.43, 6.814, 7.593), (-67.43, 6.814, -0.06582), (-67.43, 4.814, 7.593), (-67.43, 4.814, -0.06582)], [], [(0, 4, 6, 2), (3, 2, 6, 7), (7, 6, 4, 5), (5, 1, 3, 7), (1, 0, 2, 3), (5, 4, 0, 1)])
_uv = me_cube_065.uv_layers.new(name='UVMap')
_uv.uv.foreach_set('vector', [1.379, 1.0, -0.3785, 1.0, -0.3785, -2.384e-07, 1.379, -2.384e-07, 1.379, -1.415, 1.379, 2.415, -0.3785, 2.415, -0.3785, -1.415, -2.384e-07, -1.415, -2.384e-07, 2.415, 1.0, 2.415, 1.0, -1.415, -0.3785, 1.0, 1.379, 1.0, 1.379, -2.384e-07, -0.3785, -2.384e-07, 1.0, -1.415, 1.0, 2.415, -2.384e-07, 2.415, -2.384e-07, -1.415, -0.3785, -1.415, -0.3785, 2.415, 1.379, 2.415, 1.379, -1.415])
me_cube_065.materials.append(mat_material)
me_cube_065.use_remesh_preserve_volume = False
me_cube_065.use_remesh_preserve_attributes = False
me_cube_065.use_mirror_vertex_groups = False
me_cube_065.update()
me_cube_066 = bpy.data.meshes.new('Cube.066')
me_cube_066.from_pydata([(-67.59, 6.814, 5.723), (-67.59, 6.814, -0.06582), (-67.59, 4.814, 5.723), (-67.59, 4.814, -0.06582), (-70.02, 6.814, 5.723), (-70.02, 6.814, -0.06582), (-70.02, 4.814, 5.723), (-70.02, 4.814, -0.06582)], [], [(0, 4, 6, 2), (3, 2, 6, 7), (7, 6, 4, 5), (5, 1, 3, 7), (1, 0, 2, 3), (5, 4, 0, 1)])
_uv = me_cube_066.uv_layers.new(name='UVMap')
_uv.uv.foreach_set('vector', [1.108, 1.0, -0.1085, 1.0, -0.1085, -2.384e-07, 1.108, -2.384e-07, 1.108, -0.9472, 1.108, 1.947, -0.1085, 1.947, -0.1085, -0.9472, -2.384e-07, -0.9472, -2.384e-07, 1.947, 1.0, 1.947, 1.0, -0.9472, -0.1085, 1.0, 1.108, 1.0, 1.108, -2.384e-07, -0.1085, -2.384e-07, 1.0, -0.9472, 1.0, 1.947, -2.384e-07, 1.947, -2.384e-07, -0.9472, -0.1085, -0.9472, -0.1085, 1.947, 1.108, 1.947, 1.108, -0.9472])
me_cube_066.materials.append(mat_material)
me_cube_066.use_remesh_preserve_volume = False
me_cube_066.use_remesh_preserve_attributes = False
me_cube_066.use_mirror_vertex_groups = False
me_cube_066.update()
me_cube_067 = bpy.data.meshes.new('Cube.067')
me_cube_067.from_pydata([(-70.12, 6.814, 3.804), (-70.12, 6.814, -0.06582), (-70.12, 4.814, 3.804), (-70.12, 4.814, -0.06582), (-73.28, 6.814, 3.804), (-73.28, 6.814, -0.06582), (-73.28, 4.814, 3.804), (-73.28, 4.814, -0.06582)], [], [(0, 4, 6, 2), (3, 2, 6, 7), (7, 6, 4, 5), (5, 1, 3, 7), (1, 0, 2, 3), (5, 4, 0, 1)])
_uv = me_cube_067.uv_layers.new(name='UVMap')
_uv.uv.foreach_set('vector', [1.291, 1.0, -0.2907, 1.0, -0.2907, -2.384e-07, 1.291, -2.384e-07, 1.291, -0.4674, 1.291, 1.467, -0.2907, 1.467, -0.2907, -0.4674, -2.384e-07, -0.4674, -2.384e-07, 1.467, 1.0, 1.467, 1.0, -0.4674, -0.2907, 1.0, 1.291, 1.0, 1.291, -2.384e-07, -0.2907, -2.384e-07, 1.0, -0.4674, 1.0, 1.467, -2.384e-07, 1.467, -2.384e-07, -0.4674, -0.2907, -0.4674, -0.2907, 1.467, 1.291, 1.467, 1.291, -0.4674])
me_cube_067.materials.append(mat_material)
me_cube_067.use_remesh_preserve_volume = False
me_cube_067.use_remesh_preserve_attributes = False
me_cube_067.use_mirror_vertex_groups = False
me_cube_067.update()
me_cube_068 = bpy.data.meshes.new('Cube.068')
me_cube_068.from_pydata([(-73.42, 6.814, 6.646), (-73.42, 6.814, -0.06582), (-73.42, 4.814, 6.646), (-73.42, 4.814, -0.06582), (-75.42, 6.814, 6.646), (-75.42, 6.814, -0.06582), (-75.42, 4.814, 6.646), (-75.42, 4.814, -0.06582)], [], [(0, 4, 6, 2), (3, 2, 6, 7), (7, 6, 4, 5), (5, 1, 3, 7), (1, 0, 2, 3), (5, 4, 0, 1)])
_uv = me_cube_068.uv_layers.new(name='UVMap')
_uv.uv.foreach_set('vector', [1.0, 1.0, 0.0, 1.0, 0.0, -2.384e-07, 1.0, -2.384e-07, 1.0, -1.178, 1.0, 2.178, 0.0, 2.178, 0.0, -1.178, -2.384e-07, -1.178, -2.384e-07, 2.178, 1.0, 2.178, 1.0, -1.178, 0.0, 1.0, 1.0, 1.0, 1.0, -2.384e-07, 0.0, -2.384e-07, 1.0, -1.178, 1.0, 2.178, -2.384e-07, 2.178, -2.384e-07, -1.178, 0.0, -1.178, 0.0, 2.178, 1.0, 2.178, 1.0, -1.178])
me_cube_068.materials.append(mat_material)
me_cube_068.use_remesh_preserve_volume = False
me_cube_068.use_remesh_preserve_attributes = False
me_cube_068.use_mirror_vertex_groups = False
me_cube_068.update()
me_cube_069 = bpy.data.meshes.new('Cube.069')
me_cube_069.from_pydata([(-75.55, 6.814, 5.128), (-75.55, 6.814, -0.06582), (-75.55, 4.814, 5.128), (-75.55, 4.814, -0.06582), (-77.55, 6.814, 5.128), (-77.55, 6.814, -0.06582), (-77.55, 4.814, 5.128), (-77.55, 4.814, -0.06582)], [], [(0, 4, 6, 2), (3, 2, 6, 7), (7, 6, 4, 5), (5, 1, 3, 7), (1, 0, 2, 3), (5, 4, 0, 1)])
_uv = me_cube_069.uv_layers.new(name='UVMap')
_uv.uv.foreach_set('vector', [1.0, 1.0, 0.0, 1.0, 0.0, -2.384e-07, 1.0, -2.384e-07, 1.0, -0.7986, 1.0, 1.799, 0.0, 1.799, 0.0, -0.7986, -2.384e-07, -0.7986, -2.384e-07, 1.799, 1.0, 1.799, 1.0, -0.7986, 0.0, 1.0, 1.0, 1.0, 1.0, -2.384e-07, 0.0, -2.384e-07, 1.0, -0.7986, 1.0, 1.799, -2.384e-07, 1.799, -2.384e-07, -0.7986, 0.0, -0.7986, 0.0, 1.799, 1.0, 1.799, 1.0, -0.7986])
me_cube_069.materials.append(mat_material)
me_cube_069.use_remesh_preserve_volume = False
me_cube_069.use_remesh_preserve_attributes = False
me_cube_069.use_mirror_vertex_groups = False
me_cube_069.update()
me_cube_070 = bpy.data.meshes.new('Cube.070')
me_cube_070.from_pydata([(-77.73, 6.814, 3.117), (-77.73, 6.814, -0.06582), (-77.73, 4.814, 3.117), (-77.73, 4.814, -0.06582), (-81.24, 6.814, 3.117), (-81.24, 6.814, -0.06582), (-81.24, 4.814, 3.117), (-81.24, 4.814, -0.06582)], [], [(0, 4, 6, 2), (3, 2, 6, 7), (7, 6, 4, 5), (5, 1, 3, 7), (1, 0, 2, 3), (5, 4, 0, 1)])
_uv = me_cube_070.uv_layers.new(name='UVMap')
_uv.uv.foreach_set('vector', [1.379, 1.0, -0.3785, 1.0, -0.3785, -2.384e-07, 1.379, -2.384e-07, 1.379, -0.2956, 1.379, 1.296, -0.3785, 1.296, -0.3785, -0.2956, -2.384e-07, -0.2956, -2.384e-07, 1.296, 1.0, 1.296, 1.0, -0.2956, -0.3785, 1.0, 1.379, 1.0, 1.379, -2.384e-07, -0.3785, -2.384e-07, 1.0, -0.2956, 1.0, 1.296, -2.384e-07, 1.296, -2.384e-07, -0.2956, -0.3785, -0.2956, -0.3785, 1.296, 1.379, 1.296, 1.379, -0.2956])
me_cube_070.materials.append(mat_material)
me_cube_070.use_remesh_preserve_volume = False
me_cube_070.use_remesh_preserve_attributes = False
me_cube_070.use_mirror_vertex_groups = False
me_cube_070.update()
me_cube_071 = bpy.data.meshes.new('Cube.071')
me_cube_071.from_pydata([(-81.47, 6.814, 7.593), (-81.47, 6.814, -0.06582), (-81.47, 4.814, 7.593), (-81.47, 4.814, -0.06582), (-83.9, 6.814, 7.593), (-83.9, 6.814, -0.06582), (-83.9, 4.814, 7.593), (-83.9, 4.814, -0.06582)], [], [(0, 4, 6, 2), (3, 2, 6, 7), (7, 6, 4, 5), (5, 1, 3, 7), (1, 0, 2, 3), (5, 4, 0, 1)])
_uv = me_cube_071.uv_layers.new(name='UVMap')
_uv.uv.foreach_set('vector', [1.108, 1.0, -0.1085, 1.0, -0.1085, -2.384e-07, 1.108, -2.384e-07, 1.108, -1.415, 1.108, 2.415, -0.1085, 2.415, -0.1085, -1.415, -2.384e-07, -1.415, -2.384e-07, 2.415, 1.0, 2.415, 1.0, -1.415, -0.1085, 1.0, 1.108, 1.0, 1.108, -2.384e-07, -0.1085, -2.384e-07, 1.0, -1.415, 1.0, 2.415, -2.384e-07, 2.415, -2.384e-07, -1.415, -0.1085, -1.415, -0.1085, 2.415, 1.108, 2.415, 1.108, -1.415])
me_cube_071.materials.append(mat_material)
me_cube_071.use_remesh_preserve_volume = False
me_cube_071.use_remesh_preserve_attributes = False
me_cube_071.use_mirror_vertex_groups = False
me_cube_071.update()
me_cube_072 = bpy.data.meshes.new('Cube.072')
me_cube_072.from_pydata([(-84.0, 6.814, 3.804), (-84.0, 6.814, -0.06582), (-84.0, 4.814, 3.804), (-84.0, 4.814, -0.06582), (-87.16, 6.814, 3.804), (-87.16, 6.814, -0.06582), (-87.16, 4.814, 3.804), (-87.16, 4.814, -0.06582)], [], [(0, 4, 6, 2), (3, 2, 6, 7), (7, 6, 4, 5), (5, 1, 3, 7), (1, 0, 2, 3), (5, 4, 0, 1)])
_uv = me_cube_072.uv_layers.new(name='UVMap')
_uv.uv.foreach_set('vector', [1.291, 1.0, -0.2907, 1.0, -0.2907, -2.384e-07, 1.291, -2.384e-07, 1.291, -0.4674, 1.291, 1.467, -0.2907, 1.467, -0.2907, -0.4674, -2.384e-07, -0.4674, -2.384e-07, 1.467, 1.0, 1.467, 1.0, -0.4674, -0.2907, 1.0, 1.291, 1.0, 1.291, -2.384e-07, -0.2907, -2.384e-07, 1.0, -0.4674, 1.0, 1.467, -2.384e-07, 1.467, -2.384e-07, -0.4674, -0.2907, -0.4674, -0.2907, 1.467, 1.291, 1.467, 1.291, -0.4674])
me_cube_072.materials.append(mat_material)
me_cube_072.use_remesh_preserve_volume = False
me_cube_072.use_remesh_preserve_attributes = False
me_cube_072.use_mirror_vertex_groups = False
me_cube_072.update()
me_cube_073 = bpy.data.meshes.new('Cube.073')
me_cube_073.from_pydata([(-87.3, 6.814, 6.646), (-87.3, 6.814, -0.06582), (-87.3, 4.814, 6.646), (-87.3, 4.814, -0.06582), (-89.3, 6.814, 6.646), (-89.3, 6.814, -0.06582), (-89.3, 4.814, 6.646), (-89.3, 4.814, -0.06582)], [], [(0, 4, 6, 2), (3, 2, 6, 7), (7, 6, 4, 5), (5, 1, 3, 7), (1, 0, 2, 3), (5, 4, 0, 1)])
_uv = me_cube_073.uv_layers.new(name='UVMap')
_uv.uv.foreach_set('vector', [1.0, 1.0, 3.815e-06, 1.0, 3.815e-06, -2.384e-07, 1.0, -2.384e-07, 1.0, -1.178, 1.0, 2.178, 3.815e-06, 2.178, 3.815e-06, -1.178, -2.384e-07, -1.178, -2.384e-07, 2.178, 1.0, 2.178, 1.0, -1.178, 3.815e-06, 1.0, 1.0, 1.0, 1.0, -2.384e-07, 3.815e-06, -2.384e-07, 1.0, -1.178, 1.0, 2.178, -2.384e-07, 2.178, -2.384e-07, -1.178, 3.815e-06, -1.178, 3.815e-06, 2.178, 1.0, 2.178, 1.0, -1.178])
me_cube_073.materials.append(mat_material)
me_cube_073.use_remesh_preserve_volume = False
me_cube_073.use_remesh_preserve_attributes = False
me_cube_073.use_mirror_vertex_groups = False
me_cube_073.update()
me_cube_074 = bpy.data.meshes.new('Cube.074')
me_cube_074.from_pydata([(-89.43, 6.814, 5.128), (-89.43, 6.814, -0.06582), (-89.43, 4.814, 5.128), (-89.43, 4.814, -0.06582), (-91.43, 6.814, 5.128), (-91.43, 6.814, -0.06582), (-91.43, 4.814, 5.128), (-91.43, 4.814, -0.06582)], [], [(0, 4, 6, 2), (3, 2, 6, 7), (7, 6, 4, 5), (5, 1, 3, 7), (1, 0, 2, 3), (5, 4, 0, 1)])
_uv = me_cube_074.uv_layers.new(name='UVMap')
_uv.uv.foreach_set('vector', [1.0, 1.0, 3.815e-06, 1.0, 3.815e-06, -2.384e-07, 1.0, -2.384e-07, 1.0, -0.7986, 1.0, 1.799, 3.815e-06, 1.799, 3.815e-06, -0.7986, -2.384e-07, -0.7986, -2.384e-07, 1.799, 1.0, 1.799, 1.0, -0.7986, 3.815e-06, 1.0, 1.0, 1.0, 1.0, -2.384e-07, 3.815e-06, -2.384e-07, 1.0, -0.7986, 1.0, 1.799, -2.384e-07, 1.799, -2.384e-07, -0.7986, 3.815e-06, -0.7986, 3.815e-06, 1.799, 1.0, 1.799, 1.0, -0.7986])
me_cube_074.materials.append(mat_material)
me_cube_074.use_remesh_preserve_volume = False
me_cube_074.use_remesh_preserve_attributes = False
me_cube_074.use_mirror_vertex_groups = False
me_cube_074.update()
me_cube_075 = bpy.data.meshes.new('Cube.075')
me_cube_075.from_pydata([(-91.61, 6.814, 6.58), (-91.61, 6.814, -0.06582), (-91.61, 4.814, 6.58), (-91.61, 4.814, -0.06582), (-95.12, 6.814, 6.58), (-95.12, 6.814, -0.06582), (-95.12, 4.814, 6.58), (-95.12, 4.814, -0.06582)], [], [(0, 4, 6, 2), (3, 2, 6, 7), (7, 6, 4, 5), (5, 1, 3, 7), (1, 0, 2, 3), (5, 4, 0, 1)])
_uv = me_cube_075.uv_layers.new(name='UVMap')
_uv.uv.foreach_set('vector', [1.379, 1.0, -0.3785, 1.0, -0.3785, -2.384e-07, 1.379, -2.384e-07, 1.379, -1.161, 1.379, 2.161, -0.3785, 2.161, -0.3785, -1.161, -2.384e-07, -1.161, -2.384e-07, 2.161, 1.0, 2.161, 1.0, -1.161, -0.3785, 1.0, 1.379, 1.0, 1.379, -2.384e-07, -0.3785, -2.384e-07, 1.0, -1.161, 1.0, 2.161, -2.384e-07, 2.161, -2.384e-07, -1.161, -0.3785, -1.161, -0.3785, 2.161, 1.379, 2.161, 1.379, -1.161])
me_cube_075.materials.append(mat_material)
me_cube_075.use_remesh_preserve_volume = False
me_cube_075.use_remesh_preserve_attributes = False
me_cube_075.use_mirror_vertex_groups = False
me_cube_075.update()
me_cube_076 = bpy.data.meshes.new('Cube.076')
me_cube_076.from_pydata([(-95.28, 6.814, 5.723), (-95.28, 6.814, -0.06582), (-95.28, 4.814, 5.723), (-95.28, 4.814, -0.06582), (-97.72, 6.814, 5.723), (-97.72, 6.814, -0.06582), (-97.72, 4.814, 5.723), (-97.72, 4.814, -0.06582)], [], [(0, 4, 6, 2), (3, 2, 6, 7), (7, 6, 4, 5), (5, 1, 3, 7), (1, 0, 2, 3), (5, 4, 0, 1)])
_uv = me_cube_076.uv_layers.new(name='UVMap')
_uv.uv.foreach_set('vector', [1.108, 1.0, -0.1085, 1.0, -0.1085, -2.384e-07, 1.108, -2.384e-07, 1.108, -0.9472, 1.108, 1.947, -0.1085, 1.947, -0.1085, -0.9472, -2.384e-07, -0.9472, -2.384e-07, 1.947, 1.0, 1.947, 1.0, -0.9472, -0.1085, 1.0, 1.108, 1.0, 1.108, -2.384e-07, -0.1085, -2.384e-07, 1.0, -0.9472, 1.0, 1.947, -2.384e-07, 1.947, -2.384e-07, -0.9472, -0.1085, -0.9472, -0.1085, 1.947, 1.108, 1.947, 1.108, -0.9472])
me_cube_076.materials.append(mat_material)
me_cube_076.use_remesh_preserve_volume = False
me_cube_076.use_remesh_preserve_attributes = False
me_cube_076.use_mirror_vertex_groups = False
me_cube_076.update()
me_cube_077 = bpy.data.meshes.new('Cube.077')
me_cube_077.from_pydata([(-97.82, 6.814, 4.068), (-97.82, 6.814, -0.06582), (-97.82, 4.814, 4.068), (-97.82, 4.814, -0.06582), (-101.0, 6.814, 4.068), (-101.0, 6.814, -0.06582), (-101.0, 4.814, 4.068), (-101.0, 4.814, -0.06582)], [], [(0, 4, 6, 2), (3, 2, 6, 7), (7, 6, 4, 5), (5, 1, 3, 7), (1, 0, 2, 3), (5, 4, 0, 1)])
_uv = me_cube_077.uv_layers.new(name='UVMap')
_uv.uv.foreach_set('vector', [1.291, 1.0, -0.2907, 1.0, -0.2907, -2.384e-07, 1.291, -2.384e-07, 1.291, -0.5334, 1.291, 1.533, -0.2907, 1.533, -0.2907, -0.5334, -2.384e-07, -0.5334, -2.384e-07, 1.533, 1.0, 1.533, 1.0, -0.5334, -0.2907, 1.0, 1.291, 1.0, 1.291, -2.384e-07, -0.2907, -2.384e-07, 1.0, -0.5334, 1.0, 1.533, -2.384e-07, 1.533, -2.384e-07, -0.5334, -0.2907, -0.5334, -0.2907, 1.533, 1.291, 1.533, 1.291, -0.5334])
me_cube_077.materials.append(mat_material)
me_cube_077.use_remesh_preserve_volume = False
me_cube_077.use_remesh_preserve_attributes = False
me_cube_077.use_mirror_vertex_groups = False
me_cube_077.update()
me_cube_078 = bpy.data.meshes.new('Cube.078')
me_cube_078.from_pydata([(-101.1, 6.814, 6.646), (-101.1, 6.814, -0.06582), (-101.1, 4.814, 6.646), (-101.1, 4.814, -0.06582), (-103.1, 6.814, 6.646), (-103.1, 6.814, -0.06582), (-103.1, 4.814, 6.646), (-103.1, 4.814, -0.06582)], [], [(0, 4, 6, 2), (3, 2, 6, 7), (7, 6, 4, 5), (5, 1, 3, 7), (1, 0, 2, 3), (5, 4, 0, 1)])
_uv = me_cube_078.uv_layers.new(name='UVMap')
_uv.uv.foreach_set('vector', [1.0, 1.0, 3.815e-06, 1.0, 3.815e-06, -2.384e-07, 1.0, -2.384e-07, 1.0, -1.178, 1.0, 2.178, 3.815e-06, 2.178, 3.815e-06, -1.178, -2.384e-07, -1.178, -2.384e-07, 2.178, 1.0, 2.178, 1.0, -1.178, 3.815e-06, 1.0, 1.0, 1.0, 1.0, -2.384e-07, 3.815e-06, -2.384e-07, 1.0, -1.178, 1.0, 2.178, -2.384e-07, 2.178, -2.384e-07, -1.178, 3.815e-06, -1.178, 3.815e-06, 2.178, 1.0, 2.178, 1.0, -1.178])
me_cube_078.materials.append(mat_material)
me_cube_078.use_remesh_preserve_volume = False
me_cube_078.use_remesh_preserve_attributes = False
me_cube_078.use_mirror_vertex_groups = False
me_cube_078.update()
me_cube_079 = bpy.data.meshes.new('Cube.079')
me_cube_079.from_pydata([(-103.2, 6.814, 5.128), (-103.2, 6.814, -0.06582), (-103.2, 4.814, 5.128), (-103.2, 4.814, -0.06582), (-105.2, 6.814, 5.128), (-105.2, 6.814, -0.06582), (-105.2, 4.814, 5.128), (-105.2, 4.814, -0.06582)], [], [(0, 4, 6, 2), (3, 2, 6, 7), (7, 6, 4, 5), (5, 1, 3, 7), (1, 0, 2, 3), (5, 4, 0, 1)])
_uv = me_cube_079.uv_layers.new(name='UVMap')
_uv.uv.foreach_set('vector', [1.0, 1.0, 0.0, 1.0, 0.0, -2.384e-07, 1.0, -2.384e-07, 1.0, -0.7986, 1.0, 1.799, 0.0, 1.799, 0.0, -0.7986, -2.384e-07, -0.7986, -2.384e-07, 1.799, 1.0, 1.799, 1.0, -0.7986, 0.0, 1.0, 1.0, 1.0, 1.0, -2.384e-07, 0.0, -2.384e-07, 1.0, -0.7986, 1.0, 1.799, -2.384e-07, 1.799, -2.384e-07, -0.7986, 0.0, -0.7986, 0.0, 1.799, 1.0, 1.799, 1.0, -0.7986])
me_cube_079.materials.append(mat_material)
me_cube_079.use_remesh_preserve_volume = False
me_cube_079.use_remesh_preserve_attributes = False
me_cube_079.use_mirror_vertex_groups = False
me_cube_079.update()
me_cube_080 = bpy.data.meshes.new('Cube.080')
me_cube_080.from_pydata([(-105.4, 6.814, 3.117), (-105.4, 6.814, -0.06582), (-105.4, 4.814, 3.117), (-105.4, 4.814, -0.06582), (-108.9, 6.814, 3.117), (-108.9, 6.814, -0.06582), (-108.9, 4.814, 3.117), (-108.9, 4.814, -0.06582)], [], [(0, 4, 6, 2), (3, 2, 6, 7), (7, 6, 4, 5), (5, 1, 3, 7), (1, 0, 2, 3), (5, 4, 0, 1)])
_uv = me_cube_080.uv_layers.new(name='UVMap')
_uv.uv.foreach_set('vector', [1.379, 1.0, -0.3785, 1.0, -0.3785, -2.384e-07, 1.379, -2.384e-07, 1.379, -0.2956, 1.379, 1.296, -0.3785, 1.296, -0.3785, -0.2956, -2.384e-07, -0.2956, -2.384e-07, 1.296, 1.0, 1.296, 1.0, -0.2956, -0.3785, 1.0, 1.379, 1.0, 1.379, -2.384e-07, -0.3785, -2.384e-07, 1.0, -0.2956, 1.0, 1.296, -2.384e-07, 1.296, -2.384e-07, -0.2956, -0.3785, -0.2956, -0.3785, 1.296, 1.379, 1.296, 1.379, -0.2956])
me_cube_080.materials.append(mat_material)
me_cube_080.use_remesh_preserve_volume = False
me_cube_080.use_remesh_preserve_attributes = False
me_cube_080.use_mirror_vertex_groups = False
me_cube_080.update()
me_cube_081 = bpy.data.meshes.new('Cube.081')
me_cube_081.from_pydata([(-15.07, 43.21, -0.4976), (-15.07, 43.21, -0.06338), (2.583, 43.21, -0.4976), (2.583, 43.21, -0.06338), (-15.07, 43.45, -0.4976), (-15.07, 43.45, -0.06338), (2.583, 43.45, -0.4976), (2.583, 43.45, -0.06338), (-15.07, -96.83, -0.4976), (2.583, -96.83, -0.06338), (-15.07, -96.83, -0.06338), (2.583, -96.83, -0.4976)], [], [(4, 5, 1, 0), (0, 1, 3, 2), (3, 1, 5, 7), (0, 2, 6, 4), (2, 3, 7, 6), (8, 10, 5, 4), (7, 5, 10, 9), (4, 6, 11, 8), (6, 7, 9, 11)])
_uv = me_cube_081.uv_layers.new(name='UVMap')
_uv.uv.foreach_set('vector', [25.99, 0.3726, 25.99, 0.6274, 62.27, 0.6274, 62.27, 0.3726, -4.68, 0.3726, -4.68, 0.6274, 5.68, 0.6274, 5.68, 0.3726, 4.442, 47.51, -3.442, 47.51, -3.442, 19.9, 4.442, 19.9, -4.68, 62.27, 5.68, 62.27, 5.68, 25.99, -4.68, 25.99, 62.27, 0.3726, 62.27, 0.6274, 25.99, 0.6274, 25.99, 0.3726, -56.14, 0.3726, -56.14, 0.6274, 25.99, 0.6274, 25.99, 0.3726, 4.442, 19.9, -3.442, 19.9, -3.442, -42.6, 4.442, -42.6, -4.68, 25.99, 5.68, 25.99, 5.68, -56.14, -4.68, -56.14, 25.99, 0.3726, 25.99, 0.6274, -56.14, 0.6274, -56.14, 0.3726])
me_cube_081.use_remesh_preserve_volume = False
me_cube_081.use_remesh_preserve_attributes = False
me_cube_081.use_mirror_vertex_groups = False
me_cube_081.update()

# ---- objects
ob_cube = bpy.data.objects.new('Cube', me_cube)
ob_cube_001 = bpy.data.objects.new('Cube.001', me_cube_001)
ob_cube_002 = bpy.data.objects.new('Cube.002', me_cube_002)
ob_cube_003 = bpy.data.objects.new('Cube.003', me_cube_003)
ob_cube_004 = bpy.data.objects.new('Cube.004', me_cube_004)
ob_cube_005 = bpy.data.objects.new('Cube.005', me_cube_005)
ob_cube_006 = bpy.data.objects.new('Cube.006', me_cube_006)
ob_cube_007 = bpy.data.objects.new('Cube.007', me_cube_007)
ob_cube_008 = bpy.data.objects.new('Cube.008', me_cube_008)
ob_cube_009 = bpy.data.objects.new('Cube.009', me_cube_009)
ob_cube_010 = bpy.data.objects.new('Cube.010', me_cube_010)
ob_cube_011 = bpy.data.objects.new('Cube.011', me_cube_011)
ob_cube_012 = bpy.data.objects.new('Cube.012', me_cube_012)
ob_cube_013 = bpy.data.objects.new('Cube.013', me_cube_013)
ob_cube_014 = bpy.data.objects.new('Cube.014', me_cube_014)
ob_cube_015 = bpy.data.objects.new('Cube.015', me_cube_015)
ob_cube_016 = bpy.data.objects.new('Cube.016', me_cube_016)
ob_cube_017 = bpy.data.objects.new('Cube.017', me_cube_017)
ob_cube_018 = bpy.data.objects.new('Cube.018', me_cube_018)
ob_cube_019 = bpy.data.objects.new('Cube.019', me_cube_019)
ob_cube_020 = bpy.data.objects.new('Cube.020', me_cube_020)
ob_cube_021 = bpy.data.objects.new('Cube.021', me_cube_021)
ob_cube_022 = bpy.data.objects.new('Cube.022', me_cube_022)
ob_cube_023 = bpy.data.objects.new('Cube.023', me_cube_023)
ob_cube_024 = bpy.data.objects.new('Cube.024', me_cube_024)
ob_cube_025 = bpy.data.objects.new('Cube.025', me_cube_025)
ob_cube_026 = bpy.data.objects.new('Cube.026', me_cube_026)
ob_cube_027 = bpy.data.objects.new('Cube.027', me_cube_027)
ob_cube_028 = bpy.data.objects.new('Cube.028', me_cube_028)
ob_cube_029 = bpy.data.objects.new('Cube.029', me_cube_029)
ob_cube_030 = bpy.data.objects.new('Cube.030', me_cube_030)
ob_cube_031 = bpy.data.objects.new('Cube.031', me_cube_031)
ob_cube_032 = bpy.data.objects.new('Cube.032', me_cube_032)
ob_cube_033 = bpy.data.objects.new('Cube.033', me_cube_033)
ob_cube_034 = bpy.data.objects.new('Cube.034', me_cube_034)
ob_cube_035 = bpy.data.objects.new('Cube.035', me_cube_035)
ob_cube_036 = bpy.data.objects.new('Cube.036', me_cube_036)
ob_cube_037 = bpy.data.objects.new('Cube.037', me_cube_037)
ob_cube_038 = bpy.data.objects.new('Cube.038', me_cube_038)
ob_cube_039 = bpy.data.objects.new('Cube.039', me_cube_039)
ob_cube_040 = bpy.data.objects.new('Cube.040', me_cube_040)
ob_cube_041 = bpy.data.objects.new('Cube.041', me_cube_041)
ob_cube_042 = bpy.data.objects.new('Cube.042', me_cube_042)
ob_cube_043 = bpy.data.objects.new('Cube.043', me_cube_043)
ob_cube_044 = bpy.data.objects.new('Cube.044', me_cube_044)
ob_cube_045 = bpy.data.objects.new('Cube.045', me_cube_045)
ob_cube_046 = bpy.data.objects.new('Cube.046', me_cube_046)
ob_cube_047 = bpy.data.objects.new('Cube.047', me_cube_047)
ob_cube_048 = bpy.data.objects.new('Cube.048', me_cube_048)
ob_cube_049 = bpy.data.objects.new('Cube.049', me_cube_049)
ob_cube_050 = bpy.data.objects.new('Cube.050', me_cube_050)
ob_cube_051 = bpy.data.objects.new('Cube.051', me_cube_051)
ob_cube_052 = bpy.data.objects.new('Cube.052', me_cube_052)
ob_cube_053 = bpy.data.objects.new('Cube.053', me_cube_053)
ob_cube_054 = bpy.data.objects.new('Cube.054', me_cube_054)
ob_cube_055 = bpy.data.objects.new('Cube.055', me_cube_055)
ob_cube_056 = bpy.data.objects.new('Cube.056', me_cube_056)
ob_cube_057 = bpy.data.objects.new('Cube.057', me_cube_057)
ob_cube_058 = bpy.data.objects.new('Cube.058', me_cube_058)
ob_cube_059 = bpy.data.objects.new('Cube.059', me_cube_059)
ob_cube_060 = bpy.data.objects.new('Cube.060', me_cube_060)
ob_cube_061 = bpy.data.objects.new('Cube.061', me_cube_061)
ob_cube_062 = bpy.data.objects.new('Cube.062', me_cube_062)
ob_cube_063 = bpy.data.objects.new('Cube.063', me_cube_063)
ob_cube_064 = bpy.data.objects.new('Cube.064', me_cube_064)
ob_cube_065 = bpy.data.objects.new('Cube.065', me_cube_065)
ob_cube_floor2 = bpy.data.objects.new('Cube.Floor2', me_cube_066)
ob_cube_067 = bpy.data.objects.new('Cube.067', me_cube_067)
ob_cube_068 = bpy.data.objects.new('Cube.068', me_cube_068)
ob_cube_069 = bpy.data.objects.new('Cube.069', me_cube_069)
ob_cube_070 = bpy.data.objects.new('Cube.070', me_cube_070)
ob_cube_071 = bpy.data.objects.new('Cube.071', me_cube_071)
ob_cube_072 = bpy.data.objects.new('Cube.072', me_cube_072)
ob_cube_073 = bpy.data.objects.new('Cube.073', me_cube_073)
ob_cube_074 = bpy.data.objects.new('Cube.074', me_cube_074)
ob_cube_075 = bpy.data.objects.new('Cube.075', me_cube_075)
ob_cube_076 = bpy.data.objects.new('Cube.076', me_cube_076)
ob_cube_077 = bpy.data.objects.new('Cube.077', me_cube_077)
ob_cube_078 = bpy.data.objects.new('Cube.078', me_cube_078)
ob_cube_079 = bpy.data.objects.new('Cube.079', me_cube_079)
ob_cube_080 = bpy.data.objects.new('Cube.080', me_cube_080)
ob_cube_081 = bpy.data.objects.new('Cube.081', me_cube_081)

# ---- transforms, parenting, visibility, modifiers, constraints
ob_cube.location = (0.0, 0.0, 0.0)
ob_cube.lock_rotations_4d = False
ob_cube.empty_display_type = 'ARROWS'
ob_cube.lineart.crease_threshold = 0.0
ob_cube_001.location = (0.0, 0.0, 0.0)
ob_cube_001.lock_rotations_4d = False
ob_cube_001.empty_display_type = 'ARROWS'
ob_cube_001.lineart.crease_threshold = 0.0
ob_cube_002.location = (0.0, 0.0, 0.0)
ob_cube_002.lock_rotations_4d = False
ob_cube_002.empty_display_type = 'ARROWS'
ob_cube_002.lineart.crease_threshold = 0.0
ob_cube_003.location = (0.0, 0.0, 0.0)
ob_cube_003.lock_rotations_4d = False
ob_cube_003.empty_display_type = 'ARROWS'
ob_cube_003.lineart.crease_threshold = 0.0
ob_cube_004.location = (0.0, 0.0, 0.0)
ob_cube_004.lock_rotations_4d = False
ob_cube_004.empty_display_type = 'ARROWS'
ob_cube_004.lineart.crease_threshold = 0.0
ob_cube_005.location = (0.0, 0.0, 0.0)
ob_cube_005.lineart.crease_threshold = 0.0
ob_cube_006.location = (0.0, 0.0, 0.0)
ob_cube_006.lock_rotations_4d = False
ob_cube_006.empty_display_type = 'ARROWS'
ob_cube_006.lineart.crease_threshold = 0.0
ob_cube_007.location = (0.0, 0.0, 0.0)
ob_cube_007.lock_rotations_4d = False
ob_cube_007.empty_display_type = 'ARROWS'
ob_cube_007.lineart.crease_threshold = 0.0
ob_cube_008.location = (0.0, 0.0, 0.0)
ob_cube_008.lock_rotations_4d = False
ob_cube_008.empty_display_type = 'ARROWS'
ob_cube_008.lineart.crease_threshold = 0.0
ob_cube_009.location = (0.0, 0.0, 0.0)
ob_cube_009.lock_rotations_4d = False
ob_cube_009.empty_display_type = 'ARROWS'
ob_cube_009.lineart.crease_threshold = 0.0
ob_cube_010.location = (0.0, 0.0, 0.0)
ob_cube_010.lock_rotations_4d = False
ob_cube_010.empty_display_type = 'ARROWS'
ob_cube_010.lineart.crease_threshold = 0.0
ob_cube_011.location = (0.0, 0.0, 0.0)
ob_cube_011.lock_rotations_4d = False
ob_cube_011.empty_display_type = 'ARROWS'
ob_cube_011.lineart.crease_threshold = 0.0
ob_cube_012.location = (0.0, 0.0, 0.0)
ob_cube_012.lock_rotations_4d = False
ob_cube_012.empty_display_type = 'ARROWS'
ob_cube_012.lineart.crease_threshold = 0.0
ob_cube_013.location = (0.0, 0.0, 0.0)
ob_cube_013.lock_rotations_4d = False
ob_cube_013.empty_display_type = 'ARROWS'
ob_cube_013.lineart.crease_threshold = 0.0
ob_cube_014.location = (0.0, 0.0, 0.0)
ob_cube_014.lock_rotations_4d = False
ob_cube_014.empty_display_type = 'ARROWS'
ob_cube_014.lineart.crease_threshold = 0.0
ob_cube_015.location = (0.0, 0.0, 0.0)
ob_cube_015.lock_rotations_4d = False
ob_cube_015.empty_display_type = 'ARROWS'
ob_cube_015.lineart.crease_threshold = 0.0
ob_cube_016.location = (0.0, 0.0, 0.0)
ob_cube_016.lock_rotations_4d = False
ob_cube_016.empty_display_type = 'ARROWS'
ob_cube_016.lineart.crease_threshold = 0.0
ob_cube_017.location = (0.0, 0.0, 0.0)
ob_cube_017.lock_rotations_4d = False
ob_cube_017.empty_display_type = 'ARROWS'
ob_cube_017.lineart.crease_threshold = 0.0
ob_cube_018.location = (0.0, 0.0, 0.0)
ob_cube_018.lock_rotations_4d = False
ob_cube_018.empty_display_type = 'ARROWS'
ob_cube_018.lineart.crease_threshold = 0.0
ob_cube_019.location = (0.0, 0.0, 0.0)
ob_cube_019.lock_rotations_4d = False
ob_cube_019.empty_display_type = 'ARROWS'
ob_cube_019.lineart.crease_threshold = 0.0
ob_cube_020.location = (0.0, 0.0, 0.0)
ob_cube_020.lock_rotations_4d = False
ob_cube_020.empty_display_type = 'ARROWS'
ob_cube_020.lineart.crease_threshold = 0.0
ob_cube_021.location = (0.0, 0.0, 0.0)
ob_cube_021.lock_rotations_4d = False
ob_cube_021.empty_display_type = 'ARROWS'
ob_cube_021.lineart.crease_threshold = 0.0
ob_cube_022.location = (0.0, 0.0, 0.0)
ob_cube_022.lock_rotations_4d = False
ob_cube_022.empty_display_type = 'ARROWS'
ob_cube_022.lineart.crease_threshold = 0.0
ob_cube_023.location = (0.0, 0.0, 0.0)
ob_cube_023.lock_rotations_4d = False
ob_cube_023.empty_display_type = 'ARROWS'
ob_cube_023.lineart.crease_threshold = 0.0
ob_cube_024.location = (0.0, 0.0, 0.0)
ob_cube_024.lock_rotations_4d = False
ob_cube_024.empty_display_type = 'ARROWS'
ob_cube_024.lineart.crease_threshold = 0.0
ob_cube_025.location = (0.0, 0.0, 0.0)
ob_cube_025.lock_rotations_4d = False
ob_cube_025.empty_display_type = 'ARROWS'
ob_cube_025.lineart.crease_threshold = 0.0
ob_cube_026.location = (0.0, 0.0, 0.0)
ob_cube_026.lock_rotations_4d = False
ob_cube_026.empty_display_type = 'ARROWS'
ob_cube_026.lineart.crease_threshold = 0.0
ob_cube_027.location = (0.0, 0.0, 0.0)
ob_cube_027.lock_rotations_4d = False
ob_cube_027.empty_display_type = 'ARROWS'
ob_cube_027.lineart.crease_threshold = 0.0
ob_cube_028.location = (0.0, 0.0, 0.0)
ob_cube_028.lock_rotations_4d = False
ob_cube_028.empty_display_type = 'ARROWS'
ob_cube_028.lineart.crease_threshold = 0.0
ob_cube_029.location = (0.0, 0.0, 0.0)
ob_cube_029.lock_rotations_4d = False
ob_cube_029.empty_display_type = 'ARROWS'
ob_cube_029.lineart.crease_threshold = 0.0
ob_cube_030.location = (0.0, 0.0, 0.0)
ob_cube_030.lock_rotations_4d = False
ob_cube_030.empty_display_type = 'ARROWS'
ob_cube_030.lineart.crease_threshold = 0.0
ob_cube_031.location = (0.0, 0.0, 0.0)
ob_cube_031.lock_rotations_4d = False
ob_cube_031.empty_display_type = 'ARROWS'
ob_cube_031.lineart.crease_threshold = 0.0
ob_cube_032.location = (0.0, 0.0, 0.0)
ob_cube_032.lock_rotations_4d = False
ob_cube_032.empty_display_type = 'ARROWS'
ob_cube_032.lineart.crease_threshold = 0.0
ob_cube_033.location = (0.0, 0.0, 0.0)
ob_cube_033.lock_rotations_4d = False
ob_cube_033.empty_display_type = 'ARROWS'
ob_cube_033.lineart.crease_threshold = 0.0
ob_cube_034.location = (0.0, 0.0, 0.0)
ob_cube_034.lock_rotations_4d = False
ob_cube_034.empty_display_type = 'ARROWS'
ob_cube_034.lineart.crease_threshold = 0.0
ob_cube_035.location = (0.0, 0.0, 0.0)
ob_cube_035.lock_rotations_4d = False
ob_cube_035.empty_display_type = 'ARROWS'
ob_cube_035.lineart.crease_threshold = 0.0
ob_cube_036.location = (0.0, 0.0, 0.0)
ob_cube_036.lock_rotations_4d = False
ob_cube_036.empty_display_type = 'ARROWS'
ob_cube_036.lineart.crease_threshold = 0.0
ob_cube_037.location = (0.0, 0.0, 0.0)
ob_cube_037.lock_rotations_4d = False
ob_cube_037.empty_display_type = 'ARROWS'
ob_cube_037.lineart.crease_threshold = 0.0
ob_cube_038.location = (0.0, 0.0, 0.0)
ob_cube_038.lock_rotations_4d = False
ob_cube_038.empty_display_type = 'ARROWS'
ob_cube_038.lineart.crease_threshold = 0.0
ob_cube_039.location = (0.0, 0.0, 0.0)
ob_cube_039.lock_rotations_4d = False
ob_cube_039.empty_display_type = 'ARROWS'
ob_cube_039.lineart.crease_threshold = 0.0
ob_cube_040.location = (0.0, 0.0, 0.0)
ob_cube_040.lock_rotations_4d = False
ob_cube_040.empty_display_type = 'ARROWS'
ob_cube_040.lineart.crease_threshold = 0.0
ob_cube_041.location = (0.0, 0.0, 0.0)
ob_cube_041.lock_rotations_4d = False
ob_cube_041.empty_display_type = 'ARROWS'
ob_cube_041.lineart.crease_threshold = 0.0
ob_cube_042.location = (0.0, 0.0, 0.0)
ob_cube_042.lock_rotations_4d = False
ob_cube_042.empty_display_type = 'ARROWS'
ob_cube_042.lineart.crease_threshold = 0.0
ob_cube_043.location = (0.0, 0.0, 0.0)
ob_cube_043.lock_rotations_4d = False
ob_cube_043.empty_display_type = 'ARROWS'
ob_cube_043.lineart.crease_threshold = 0.0
ob_cube_044.location = (0.0, 0.0, 0.0)
ob_cube_044.lock_rotations_4d = False
ob_cube_044.empty_display_type = 'ARROWS'
ob_cube_044.lineart.crease_threshold = 0.0
ob_cube_045.location = (0.0, 0.0, 0.0)
ob_cube_045.lock_rotations_4d = False
ob_cube_045.empty_display_type = 'ARROWS'
ob_cube_045.lineart.crease_threshold = 0.0
ob_cube_046.location = (0.0, 0.0, 0.0)
ob_cube_046.lock_rotations_4d = False
ob_cube_046.empty_display_type = 'ARROWS'
ob_cube_046.lineart.crease_threshold = 0.0
ob_cube_047.location = (0.0, 0.0, 0.0)
ob_cube_047.lock_rotations_4d = False
ob_cube_047.empty_display_type = 'ARROWS'
ob_cube_047.lineart.crease_threshold = 0.0
ob_cube_048.location = (0.0, 0.0, 0.0)
ob_cube_048.lock_rotations_4d = False
ob_cube_048.empty_display_type = 'ARROWS'
ob_cube_048.lineart.crease_threshold = 0.0
ob_cube_049.location = (0.0, 0.0, 0.0)
ob_cube_049.lock_rotations_4d = False
ob_cube_049.empty_display_type = 'ARROWS'
ob_cube_049.lineart.crease_threshold = 0.0
ob_cube_050.location = (0.0, 0.0, 0.0)
ob_cube_050.lock_rotations_4d = False
ob_cube_050.empty_display_type = 'ARROWS'
ob_cube_050.lineart.crease_threshold = 0.0
ob_cube_051.location = (0.0, 0.0, 0.0)
ob_cube_051.lock_rotations_4d = False
ob_cube_051.empty_display_type = 'ARROWS'
ob_cube_051.lineart.crease_threshold = 0.0
ob_cube_052.location = (0.0, 0.0, 0.0)
ob_cube_052.lock_rotations_4d = False
ob_cube_052.empty_display_type = 'ARROWS'
ob_cube_052.lineart.crease_threshold = 0.0
ob_cube_053.location = (0.0, 0.0, 0.0)
ob_cube_053.lock_rotations_4d = False
ob_cube_053.empty_display_type = 'ARROWS'
ob_cube_053.lineart.crease_threshold = 0.0
ob_cube_054.location = (0.0, 0.0, 0.0)
ob_cube_054.lock_rotations_4d = False
ob_cube_054.empty_display_type = 'ARROWS'
ob_cube_054.lineart.crease_threshold = 0.0
ob_cube_055.location = (0.0, 0.0, 0.0)
ob_cube_055.lock_rotations_4d = False
ob_cube_055.empty_display_type = 'ARROWS'
ob_cube_055.lineart.crease_threshold = 0.0
ob_cube_056.location = (0.0, 0.0, 0.0)
ob_cube_056.lock_rotations_4d = False
ob_cube_056.empty_display_type = 'ARROWS'
ob_cube_056.lineart.crease_threshold = 0.0
ob_cube_057.location = (0.0, 0.0, 0.0)
ob_cube_057.lock_rotations_4d = False
ob_cube_057.empty_display_type = 'ARROWS'
ob_cube_057.lineart.crease_threshold = 0.0
ob_cube_058.location = (0.0, 0.0, 0.0)
ob_cube_058.lock_rotations_4d = False
ob_cube_058.empty_display_type = 'ARROWS'
ob_cube_058.lineart.crease_threshold = 0.0
ob_cube_059.location = (0.0, 0.0, 0.0)
ob_cube_059.lock_rotations_4d = False
ob_cube_059.empty_display_type = 'ARROWS'
ob_cube_059.lineart.crease_threshold = 0.0
ob_cube_060.location = (0.0, 0.0, 0.0)
ob_cube_060.lock_rotations_4d = False
ob_cube_060.empty_display_type = 'ARROWS'
ob_cube_060.lineart.crease_threshold = 0.0
ob_cube_061.location = (0.0, 0.0, 0.0)
ob_cube_061.lock_rotations_4d = False
ob_cube_061.empty_display_type = 'ARROWS'
ob_cube_061.lineart.crease_threshold = 0.0
ob_cube_062.location = (0.0, 0.0, 0.0)
ob_cube_062.lock_rotations_4d = False
ob_cube_062.empty_display_type = 'ARROWS'
ob_cube_062.lineart.crease_threshold = 0.0
ob_cube_063.location = (0.0, 0.0, 0.0)
ob_cube_063.lock_rotations_4d = False
ob_cube_063.empty_display_type = 'ARROWS'
ob_cube_063.lineart.crease_threshold = 0.0
ob_cube_064.location = (0.0, 0.0, 0.0)
ob_cube_064.lock_rotations_4d = False
ob_cube_064.empty_display_type = 'ARROWS'
ob_cube_064.lineart.crease_threshold = 0.0
ob_cube_065.location = (0.0, 0.0, 0.0)
ob_cube_065.lock_rotations_4d = False
ob_cube_065.empty_display_type = 'ARROWS'
ob_cube_065.lineart.crease_threshold = 0.0
ob_cube_floor2.location = (0.0, 0.0, 0.0)
ob_cube_floor2.lock_rotations_4d = False
ob_cube_floor2.empty_display_type = 'ARROWS'
ob_cube_floor2.lineart.crease_threshold = 0.0
ob_cube_067.location = (0.0, 0.0, 0.0)
ob_cube_067.lock_rotations_4d = False
ob_cube_067.empty_display_type = 'ARROWS'
ob_cube_067.lineart.crease_threshold = 0.0
ob_cube_068.location = (0.0, 0.0, 0.0)
ob_cube_068.lock_rotations_4d = False
ob_cube_068.empty_display_type = 'ARROWS'
ob_cube_068.lineart.crease_threshold = 0.0
ob_cube_069.location = (0.0, 0.0, 0.0)
ob_cube_069.lock_rotations_4d = False
ob_cube_069.empty_display_type = 'ARROWS'
ob_cube_069.lineart.crease_threshold = 0.0
ob_cube_070.location = (0.0, 0.0, 0.0)
ob_cube_070.lock_rotations_4d = False
ob_cube_070.empty_display_type = 'ARROWS'
ob_cube_070.lineart.crease_threshold = 0.0
ob_cube_071.location = (0.0, 0.0, 0.0)
ob_cube_071.lock_rotations_4d = False
ob_cube_071.empty_display_type = 'ARROWS'
ob_cube_071.lineart.crease_threshold = 0.0
ob_cube_072.location = (0.0, 0.0, 0.0)
ob_cube_072.lock_rotations_4d = False
ob_cube_072.empty_display_type = 'ARROWS'
ob_cube_072.lineart.crease_threshold = 0.0
ob_cube_073.location = (0.0, 0.0, 0.0)
ob_cube_073.lock_rotations_4d = False
ob_cube_073.empty_display_type = 'ARROWS'
ob_cube_073.lineart.crease_threshold = 0.0
ob_cube_074.location = (0.0, 0.0, 0.0)
ob_cube_074.lock_rotations_4d = False
ob_cube_074.empty_display_type = 'ARROWS'
ob_cube_074.lineart.crease_threshold = 0.0
ob_cube_075.location = (0.0, 0.0, 0.0)
ob_cube_075.lock_rotations_4d = False
ob_cube_075.empty_display_type = 'ARROWS'
ob_cube_075.lineart.crease_threshold = 0.0
ob_cube_076.location = (0.0, 0.0, 0.0)
ob_cube_076.lock_rotations_4d = False
ob_cube_076.empty_display_type = 'ARROWS'
ob_cube_076.lineart.crease_threshold = 0.0
ob_cube_077.location = (0.0, 0.0, 0.0)
ob_cube_077.lock_rotations_4d = False
ob_cube_077.empty_display_type = 'ARROWS'
ob_cube_077.lineart.crease_threshold = 0.0
ob_cube_078.location = (0.0, 0.0, 0.0)
ob_cube_078.lock_rotations_4d = False
ob_cube_078.empty_display_type = 'ARROWS'
ob_cube_078.lineart.crease_threshold = 0.0
ob_cube_079.location = (0.0, 0.0, 0.0)
ob_cube_079.lock_rotations_4d = False
ob_cube_079.empty_display_type = 'ARROWS'
ob_cube_079.lineart.crease_threshold = 0.0
ob_cube_080.location = (0.0, 0.0, 0.0)
ob_cube_080.lock_rotations_4d = False
ob_cube_080.empty_display_type = 'ARROWS'
ob_cube_080.lineart.crease_threshold = 0.0
ob_cube_081.location = (-22.73, -5.152, 0.0)
ob_cube_081.rotation_euler = (0.0, -0.0, -1.571)
ob_cube_081.lineart.crease_threshold = 0.0

# ---- collection membership
col_collection.objects.link(ob_cube)
col_collection.objects.link(ob_cube_001)
col_collection.objects.link(ob_cube_002)
col_collection.objects.link(ob_cube_003)
col_collection.objects.link(ob_cube_004)
col_collection.objects.link(ob_cube_005)
col_collection.objects.link(ob_cube_006)
col_collection.objects.link(ob_cube_007)
col_collection.objects.link(ob_cube_008)
col_collection.objects.link(ob_cube_009)
col_collection.objects.link(ob_cube_010)
col_collection.objects.link(ob_cube_011)
col_collection.objects.link(ob_cube_012)
col_collection.objects.link(ob_cube_013)
col_collection.objects.link(ob_cube_014)
col_collection.objects.link(ob_cube_015)
col_collection.objects.link(ob_cube_016)
col_collection.objects.link(ob_cube_017)
col_collection.objects.link(ob_cube_018)
col_collection.objects.link(ob_cube_019)
col_collection.objects.link(ob_cube_020)
col_collection.objects.link(ob_cube_021)
col_collection.objects.link(ob_cube_022)
col_collection.objects.link(ob_cube_023)
col_collection.objects.link(ob_cube_024)
col_collection.objects.link(ob_cube_025)
col_collection.objects.link(ob_cube_026)
col_collection.objects.link(ob_cube_027)
col_collection.objects.link(ob_cube_028)
col_collection.objects.link(ob_cube_029)
col_collection.objects.link(ob_cube_030)
col_collection.objects.link(ob_cube_031)
col_collection.objects.link(ob_cube_032)
col_collection.objects.link(ob_cube_033)
col_collection.objects.link(ob_cube_034)
col_collection.objects.link(ob_cube_035)
col_collection.objects.link(ob_cube_036)
col_collection.objects.link(ob_cube_037)
col_collection.objects.link(ob_cube_038)
col_collection.objects.link(ob_cube_039)
col_collection.objects.link(ob_cube_040)
col_collection.objects.link(ob_cube_041)
col_collection.objects.link(ob_cube_042)
col_collection.objects.link(ob_cube_043)
col_collection.objects.link(ob_cube_044)
col_collection.objects.link(ob_cube_045)
col_collection.objects.link(ob_cube_046)
col_collection.objects.link(ob_cube_047)
col_collection.objects.link(ob_cube_048)
col_collection.objects.link(ob_cube_049)
col_collection.objects.link(ob_cube_050)
col_collection.objects.link(ob_cube_051)
col_collection.objects.link(ob_cube_052)
col_collection.objects.link(ob_cube_053)
col_collection.objects.link(ob_cube_054)
col_collection.objects.link(ob_cube_055)
col_collection.objects.link(ob_cube_056)
col_collection.objects.link(ob_cube_057)
col_collection.objects.link(ob_cube_058)
col_collection.objects.link(ob_cube_059)
col_collection.objects.link(ob_cube_060)
col_collection.objects.link(ob_cube_061)
col_collection.objects.link(ob_cube_062)
col_collection.objects.link(ob_cube_063)
col_collection.objects.link(ob_cube_064)
col_collection.objects.link(ob_cube_065)
col_collection.objects.link(ob_cube_floor2)
col_collection.objects.link(ob_cube_067)
col_collection.objects.link(ob_cube_068)
col_collection.objects.link(ob_cube_069)
col_collection.objects.link(ob_cube_070)
col_collection.objects.link(ob_cube_071)
col_collection.objects.link(ob_cube_072)
col_collection.objects.link(ob_cube_073)
col_collection.objects.link(ob_cube_074)
col_collection.objects.link(ob_cube_075)
col_collection.objects.link(ob_cube_076)
col_collection.objects.link(ob_cube_077)
col_collection.objects.link(ob_cube_078)
col_collection.objects.link(ob_cube_079)
col_collection.objects.link(ob_cube_080)
col_collection.objects.link(ob_cube_081)

# ---- scene / render settings (as saved in the file)
scene.frame_start = 1; scene.frame_end = 250; scene.frame_set(1)
scene.render.engine = 'BLENDER_EEVEE_NEXT'
scene.cycles.use_denoising = False
scene.cycles.samples = 128
scene.cycles.sampling_pattern = 'TABULATED_SOBOL'
scene.cycles.use_adaptive_sampling = False
scene.cycles.use_light_tree = False
scene.view_settings.view_transform = 'Filmic'
bpy.context.view_layer.update()

# ---- added for rendering (the .blend has no active camera and no usable light): camera, sun
cam_auto = bpy.data.cameras.new('AutoCamera')
cam_auto.lens = 50.0
cam_auto.sensor_width = 36.0
cam_auto.clip_end = 2299.56
ob_auto_camera = bpy.data.objects.new('AutoCamera', cam_auto)
scene.collection.objects.link(ob_auto_camera)
ob_auto_camera.location = (81.6109, -156.142, 108.372)
ob_auto_camera.rotation_euler = (1.09748, -7.21219e-08, 0.694738)
scene.camera = ob_auto_camera
light_auto_sun = bpy.data.lights.new('AutoSun', 'SUN')
light_auto_sun.energy = 3.0
light_auto_sun.angle = 0.0523599
ob_auto_sun = bpy.data.objects.new('AutoSun', light_auto_sun)
scene.collection.objects.link(ob_auto_sun)
ob_auto_sun.rotation_euler = (0.872665, 0.174533, 0.523599)
bpy.context.view_layer.update()
